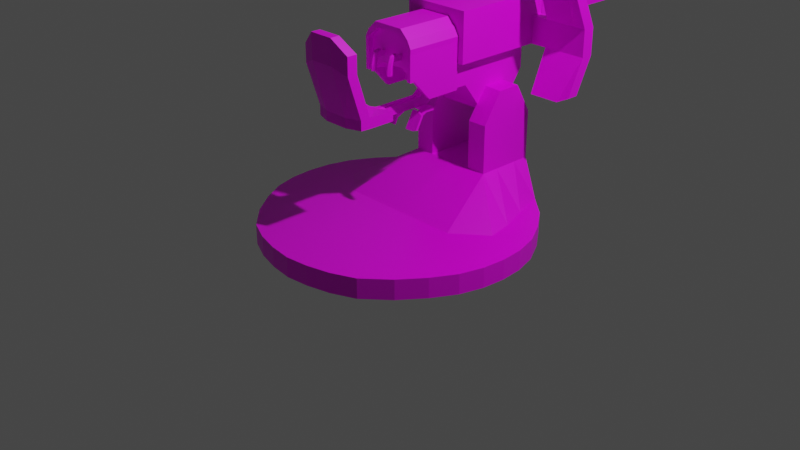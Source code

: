 # Source: Turret_Base.blend  (saved by Blender 3.1.7; exported with 4.5.12 LTS)
import bpy
from mathutils import Matrix  # noqa: F401  (used for matrix-valued properties, if any)

bpy.ops.wm.read_factory_settings(use_empty=True)
scene = bpy.context.scene
scene.name = 'Scene'

# ---- collections
col_collection = bpy.data.collections.new('Collection'); scene.collection.children.link(col_collection)

# ---- images (referenced by path relative to the original .blend; pixels are not part of the script)
import os
ASSET_DIR = os.environ.get("B2B_ASSET_DIR", "")  # directory of the original .blend (textures are referenced by path, not embedded)
HERE = os.path.dirname(os.path.abspath(__file__))  # packed textures are extracted next to this script under _unpacked/

def load_image(name, relpath, width, height, colorspace="sRGB"):
    """Load a texture the original file referenced (path relative to the .blend, or extracted next to this script)."""
    p = next((c for c in (os.path.join(HERE, relpath), os.path.join(ASSET_DIR, relpath)) if relpath and os.path.exists(c)), "")
    if p:
        img = bpy.data.images.load(p, check_existing=True)
        img.name = name
    else:  # same state as the original file: an image datablock whose file is absent (Cycles renders it pink)
        img = bpy.data.images.new(name, width, height)
        img.source = "FILE"
        img.filepath = "//" + (relpath or name)
    img.colorspace_settings.name = colorspace
    return img
img_turret_base_texture = load_image('Turret Base Texture', 'Turret Base Texture.png', 1024, 1024, 'sRGB')
img_turret_seat_texture = load_image('Turret Seat Texture', 'Turret Seat Texture.png', 1024, 1024, 'sRGB')
img_blaster_gun_texture = load_image('Blaster Gun Texture', 'Blaster Gun Texture.png', 1024, 1024, 'sRGB')

# ---- materials (node trees are filled in below, after node groups)
mat_turret_base_material = bpy.data.materials.new('Turret Base Material')
mat_turret_base_material.alpha_threshold = 0.0
mat_turret_base_material.use_transparent_shadow = False
mat_turret_base_material.line_color = (0.0, 0.0, 0.0, 1.0)
mat_turret_seat_material = bpy.data.materials.new('Turret Seat Material')
mat_turret_seat_material.use_transparent_shadow = False
mat_blaster_gun_material = bpy.data.materials.new('Blaster Gun Material')
mat_blaster_gun_material.use_transparent_shadow = False

# ---- material node trees
mat_turret_base_material.use_nodes = True; mat_turret_base_material.node_tree.nodes.clear()
_N = mat_turret_base_material.node_tree.nodes; _L = mat_turret_base_material.node_tree.links
n0 = _N.new('ShaderNodeOutputMaterial'); n0.name = 'Material Output'; n0.location = (300, 300)
n1 = _N.new('ShaderNodeBsdfPrincipled'); n1.name = 'Principled BSDF'; n1.location = (10, 300)
n1.distribution = 'GGX'
n1.subsurface_method = 'RANDOM_WALK_SKIN'
n1.inputs[2].default_value = 0.4
n1.inputs[3].default_value = 1.45
n1.inputs[27].default_value = (0.0, 0.0, 0.0, 1.0)
n1.inputs[28].default_value = 1.0
n2 = _N.new('ShaderNodeTexImage'); n2.name = 'Image Texture'; n2.location = (-280, 275)
n2.image = img_turret_base_texture
_L.new(n1.outputs[0], n0.inputs[0])
_L.new(n2.outputs[0], n1.inputs[0])
n0.is_active_output = True
mat_turret_seat_material.use_nodes = True; mat_turret_seat_material.node_tree.nodes.clear()
_N = mat_turret_seat_material.node_tree.nodes; _L = mat_turret_seat_material.node_tree.links
n0 = _N.new('ShaderNodeBsdfPrincipled'); n0.name = 'Principled BSDF'; n0.location = (10, 300)
n0.distribution = 'GGX'
n0.subsurface_method = 'RANDOM_WALK_SKIN'
n0.inputs[3].default_value = 1.45
n0.inputs[27].default_value = (0.0, 0.0, 0.0, 1.0)
n0.inputs[28].default_value = 1.0
n1 = _N.new('ShaderNodeOutputMaterial'); n1.name = 'Material Output'; n1.location = (300, 300)
n2 = _N.new('ShaderNodeTexImage'); n2.name = 'Image Texture'; n2.location = (-280, 275)
n2.image = img_turret_seat_texture
_L.new(n0.outputs[0], n1.inputs[0])
_L.new(n2.outputs[0], n0.inputs[0])
n1.is_active_output = True
mat_blaster_gun_material.use_nodes = True; mat_blaster_gun_material.node_tree.nodes.clear()
_N = mat_blaster_gun_material.node_tree.nodes; _L = mat_blaster_gun_material.node_tree.links
n0 = _N.new('ShaderNodeBsdfPrincipled'); n0.name = 'Principled BSDF'; n0.location = (10, 300)
n0.distribution = 'GGX'
n0.subsurface_method = 'RANDOM_WALK_SKIN'
n0.inputs[3].default_value = 1.45
n0.inputs[27].default_value = (0.0, 0.0, 0.0, 1.0)
n0.inputs[28].default_value = 1.0
n1 = _N.new('ShaderNodeOutputMaterial'); n1.name = 'Material Output'; n1.location = (300, 300)
n2 = _N.new('ShaderNodeTexImage'); n2.name = 'Image Texture'; n2.location = (-280, 275)
n2.image = img_blaster_gun_texture
_L.new(n0.outputs[0], n1.inputs[0])
_L.new(n2.outputs[0], n0.inputs[0])
n1.is_active_output = True

# ---- world
world_world = bpy.data.worlds.new('World'); scene.world = world_world
world_world.use_nodes = True; world_world.node_tree.nodes.clear()
_N = world_world.node_tree.nodes; _L = world_world.node_tree.links
n0 = _N.new('ShaderNodeOutputWorld'); n0.name = 'World Output'; n0.location = (300, 300)
n1 = _N.new('ShaderNodeBackground'); n1.name = 'Background'; n1.location = (10, 300)
n1.inputs[0].default_value = (0.05088, 0.05088, 0.05088, 1.0)
_L.new(n1.outputs[0], n0.inputs[0])
n0.is_active_output = True
world_world.color = (0.05088, 0.05088, 0.05088)
world_world.use_sun_shadow = False
world_world.sun_shadow_jitter_overblur = 0.0

# ---- cameras
cam_camera = bpy.data.cameras.new('Camera')
cam_camera.clip_end = 100.0
cam_camera.ortho_scale = 7.314

# ---- lights
light_light = bpy.data.lights.new('Light', 'POINT')
light_light.transmission_factor = 0.0
light_light.energy = 1000.0
light_light.shadow_soft_size = 0.1
light_light.shadow_maximum_resolution = 0.006
light_light.use_absolute_resolution = True

# ---- meshes
me_cube = bpy.data.meshes.new('Cube')
me_cube.from_pydata([(-1.0, 1.0, 0.0852), (-1.0, 1.0, -0.128), (-1.0, -1.0, 0.0852), (-1.0, -1.0, -0.128), (-1.419, 0.0, -0.128), (0.0, 1.436, -0.128), (-1.0, -1.0, 0.0), (-1.0, 1.0, 0.0), (0.0, -1.46, 0.4253), (0.0, -1.46, -0.128), (-1.419, 0.0, 0.0852), (0.0, 1.436, 0.0852), (0.0, 1.436, 0.0), (0.0, 0.0, -0.128), (-1.419, 0.0, 0.0), (0.0, -1.46, 0.0), (0.0, 0.0, 0.0852), (-1.327, -0.5, -0.128), (-1.327, -0.5, 0.0852), (0.0, -0.7298, -0.128), (-1.327, -0.5, 0.0), (0.0, -0.949, 0.4253), (-1.327, 0.5, 0.0852), (-1.327, 0.5, -0.128), (0.0, 0.7259, -0.128), (-1.327, 0.5, 0.0), (0.0, 0.7259, 0.0852), (-0.5, 1.343, -0.128), (-0.4678, -1.373, 0.4253), (-0.5, -1.373, -0.128), (-0.5, 1.343, 0.0852), (-0.5, 1.343, 0.0), (-0.7097, 0.0, -0.128), (-0.5, -1.373, 0.0), (-0.6795, -9.82e-09, 0.0852), (-0.6048, -0.6149, -0.128), (-0.4697, -0.9254, 0.4253), (-0.6048, 0.6129, 0.0852), (-0.6048, 0.6129, -0.128), (-0.25, -1.451, -0.128), (-0.25, 1.407, 0.0852), (-0.25, 1.407, 0.0), (-0.3247, -9.82e-09, 0.0852), (-0.2557, -0.9429, 0.4253), (-0.3024, 0.6694, 0.0852), (-0.25, 1.407, -0.128), (-0.25, -1.451, 0.4253), (-0.3548, 0.0, -0.128), (-0.25, -1.451, 0.0), (-0.3024, -0.6724, -0.128), (-0.3024, 0.6694, -0.128), (-0.75, 1.231, -0.128), (-0.75, -1.221, 0.0852), (-1.064, 0.0, -0.128), (-0.75, -1.221, 0.0), (-0.9659, -0.5575, -0.128), (-0.9659, 0.5565, -0.128), (-0.75, -1.221, -0.128), (-0.75, 1.231, 0.0852), (-0.75, 1.231, 0.0), (-1.064, 0.0, 0.0852), (-0.9659, -0.5575, 0.0852), (-0.9659, 0.5565, 0.0852), (-1.188, -0.75, -0.128), (0.0, -1.095, -0.128), (0.0, -1.21, 0.4253), (-1.188, -0.75, 0.0852), (-1.188, -0.75, 0.0), (-0.5524, -0.9941, -0.128), (-0.4683, -1.19, 0.4253), (-0.2531, -1.2, 0.4253), (-0.2762, -1.044, -0.128), (-0.858, -0.872, -0.128), (-0.858, -0.872, 0.0852), (-1.398, -0.25, 0.0852), (-1.398, -0.25, 0.0), (-1.398, -0.25, -0.128), (0.0, -0.3649, -0.128), (0.0, -0.7056, 0.4253), (-0.4703, -0.7215, 0.4253), (-0.6572, -0.3075, -0.128), (-0.2575, -0.7209, 0.4253), (-0.3286, -0.3362, -0.128), (-1.015, -0.2787, -0.128), (-1.015, -0.2787, 0.0852), (-1.398, 0.25, -0.128), (0.0, 0.3629, -0.128), (0.0, 0.3629, 0.0852), (-1.398, 0.25, 0.0852), (-1.398, 0.25, 0.0), (-0.6572, 0.3065, 0.0852), (-0.6572, 0.3065, -0.128), (-0.3286, 0.3347, 0.0852), (-0.3286, 0.3347, -0.128), (-1.015, 0.2782, -0.128), (-1.015, 0.2782, 0.0852), (-1.188, 0.75, 0.0852), (-1.188, 0.75, 0.0), (-1.188, 0.75, -0.128), (0.0, 1.089, -0.128), (0.0, 1.089, 0.0852), (-0.5524, 0.988, -0.128), (-0.5524, 0.988, 0.0852), (-0.2762, 1.038, 0.0852), (-0.2762, 1.038, -0.128), (-0.858, 0.869, -0.128), (-0.858, 0.869, 0.0852), (-0.4678, -1.373, 0.9394), (-0.4697, -0.9254, 1.257), (-0.2557, -0.9429, 1.257), (-0.25, -1.451, 0.9394), (-0.4683, -1.19, 1.257), (-0.2531, -1.2, 1.257), (-0.4703, -0.7215, 0.9394), (-0.2546, -0.7209, 0.9394)], [], [(73, 66, 2, 52), (54, 52, 2, 6), (97, 96, 0, 7), (45, 41, 12, 5), (41, 40, 11, 12), (71, 64, 9, 39), (93, 86, 13, 47), (98, 97, 7, 1), (76, 75, 14, 4), (75, 74, 10, 14), (57, 54, 6, 3), (95, 88, 10, 60), (67, 66, 18, 20), (63, 67, 20, 17), (82, 77, 19, 49), (84, 74, 18, 61), (106, 96, 22, 62), (85, 89, 25, 23), (104, 99, 24, 50), (89, 88, 22, 25), (105, 101, 38, 56), (103, 102, 37, 44), (79, 36, 108, 113), (83, 80, 35, 55), (92, 90, 34, 42), (39, 48, 33, 29), (94, 91, 32, 53), (72, 68, 29, 57), (59, 58, 30, 31), (51, 59, 31, 27), (48, 46, 28, 33), (43, 81, 114, 109), (65, 70, 46, 8), (15, 8, 46, 48), (9, 15, 48, 39), (87, 92, 42, 16), (78, 81, 43, 21), (100, 103, 44, 26), (101, 104, 50, 38), (80, 82, 49, 35), (91, 93, 47, 32), (68, 71, 39, 29), (31, 30, 40, 41), (27, 31, 41, 45), (1, 7, 59, 51), (7, 0, 58, 59), (63, 72, 57, 3), (85, 94, 53, 4), (76, 83, 55, 17), (98, 105, 56, 23), (102, 106, 62, 37), (79, 84, 61, 36), (90, 95, 60, 34), (29, 33, 54, 57), (33, 28, 52, 54), (69, 73, 52, 28), (36, 61, 73, 69), (17, 55, 72, 63), (35, 49, 71, 68), (21, 43, 70, 65), (70, 43, 109, 112), (55, 35, 68, 72), (3, 6, 67, 63), (6, 2, 66, 67), (49, 19, 64, 71), (61, 18, 66, 73), (34, 60, 84, 79), (4, 53, 83, 76), (32, 47, 82, 80), (16, 42, 81, 78), (53, 32, 80, 83), (42, 34, 79, 81), (60, 10, 74, 84), (47, 13, 77, 82), (20, 18, 74, 75), (17, 20, 75, 76), (37, 62, 95, 90), (23, 56, 94, 85), (38, 50, 93, 91), (26, 44, 92, 87), (56, 38, 91, 94), (44, 37, 90, 92), (14, 10, 88, 89), (4, 14, 89, 85), (62, 22, 88, 95), (50, 24, 86, 93), (30, 58, 106, 102), (1, 51, 105, 98), (27, 45, 104, 101), (11, 40, 103, 100), (40, 30, 102, 103), (51, 27, 101, 105), (45, 5, 99, 104), (58, 0, 96, 106), (23, 25, 97, 98), (25, 22, 96, 97), (114, 113, 108, 109), (112, 111, 107, 110), (109, 108, 111, 112), (46, 70, 112, 110), (36, 69, 111, 108), (28, 46, 110, 107), (69, 28, 107, 111), (81, 79, 113, 114)])
_uv = me_cube.uv_layers.new(name='UVMap')
_uv.uv.foreach_set('vector', [0.1326, 0.1446, 0.05452, 0.1734, 0.09895, 0.1144, 0.158, 0.06216, 0.7024, 0.1793, 0.7225, 0.1793, 0.7226, 0.2575, 0.7024, 0.2575, 0.865, 0.7233, 0.8448, 0.7233, 0.8448, 0.6495, 0.865, 0.6495, 0.8953, 0.4716, 0.865, 0.4716, 0.865, 0.4336, 0.8953, 0.4336, 0.865, 0.4716, 0.8448, 0.4716, 0.8448, 0.4336, 0.865, 0.4336, 0.6067, 0.5868, 0.6721, 0.5987, 0.6721, 0.6851, 0.6129, 0.683, 0.5943, 0.2605, 0.6721, 0.2538, 0.6721, 0.3397, 0.5881, 0.3397, 0.8953, 0.7233, 0.865, 0.7233, 0.865, 0.6495, 0.8953, 0.6495, 0.8953, 0.9485, 0.865, 0.9485, 0.865, 0.9018, 0.8953, 0.9018, 0.865, 0.9485, 0.8448, 0.9485, 0.8448, 0.9018, 0.865, 0.9018, 0.6721, 0.1793, 0.7024, 0.1793, 0.7024, 0.2575, 0.6721, 0.2575, 0.0957, 0.4161, 0.005181, 0.4095, 0.0, 0.3505, 0.08396, 0.3504, 0.7025, 0.3272, 0.7227, 0.3272, 0.7228, 0.3871, 0.7026, 0.3871, 0.6722, 0.3272, 0.7025, 0.3272, 0.7026, 0.3871, 0.6723, 0.3871, 0.5943, 0.4192, 0.6721, 0.426, 0.6721, 0.5124, 0.6005, 0.4988, 0.09555, 0.2846, 0.005047, 0.2915, 0.02172, 0.2324, 0.1071, 0.2188, 0.1331, 0.5555, 0.05493, 0.5275, 0.02199, 0.4685, 0.1074, 0.4817, 0.8953, 0.8495, 0.865, 0.8495, 0.865, 0.7908, 0.8953, 0.7908, 0.6067, 0.09397, 0.6721, 0.08204, 0.6721, 0.1679, 0.6005, 0.1813, 0.865, 0.8495, 0.8448, 0.8495, 0.8448, 0.7908, 0.865, 0.7908, 0.4691, 0.1341, 0.5414, 0.1059, 0.529, 0.1946, 0.4435, 0.208, 0.2708, 0.5954, 0.2054, 0.5835, 0.1929, 0.495, 0.2645, 0.5083, 0.7002, 0.6303, 0.7404, 0.6303, 0.7404, 0.8271, 0.7002, 0.752, 0.4319, 0.4056, 0.5166, 0.4124, 0.529, 0.4852, 0.4435, 0.4716, 0.2582, 0.4293, 0.1804, 0.4227, 0.1751, 0.3504, 0.259, 0.3503, 0.6721, 0.05058, 0.7024, 0.05058, 0.7024, 0.1101, 0.6721, 0.1101, 0.4319, 0.2738, 0.5166, 0.2672, 0.5042, 0.3397, 0.4202, 0.3397, 0.4691, 0.546, 0.5414, 0.5749, 0.5538, 0.6646, 0.4946, 0.6286, 0.865, 0.5713, 0.8448, 0.5713, 0.8448, 0.5167, 0.865, 0.5167, 0.8953, 0.5713, 0.865, 0.5713, 0.865, 0.5167, 0.8953, 0.5167, 0.7024, 0.05058, 0.8031, 0.05058, 0.803, 0.1037, 0.7024, 0.1101, 0.7246, 0.6303, 0.6721, 0.6303, 0.6721, 0.5087, 0.7246, 0.4336, 0.3361, 0.05899, 0.2762, 0.06134, 0.2769, 0.002108, 0.336, 0.0, 0.7026, 0.0, 0.8032, 0.0, 0.8031, 0.05058, 0.7024, 0.05058, 0.6723, 0.0, 0.7026, 0.0, 0.7024, 0.05058, 0.6721, 0.05058, 0.3359, 0.4359, 0.2582, 0.4293, 0.259, 0.3503, 0.3358, 0.3503, 0.3362, 0.178, 0.2753, 0.1744, 0.2757, 0.122, 0.3362, 0.1205, 0.3361, 0.6072, 0.2708, 0.5954, 0.2645, 0.5083, 0.336, 0.5216, 0.5414, 0.1059, 0.6067, 0.09397, 0.6005, 0.1813, 0.529, 0.1946, 0.5166, 0.4124, 0.5943, 0.4192, 0.6005, 0.4988, 0.529, 0.4852, 0.5166, 0.2672, 0.5943, 0.2605, 0.5881, 0.3397, 0.5042, 0.3397, 0.5414, 0.5749, 0.6067, 0.5868, 0.6129, 0.683, 0.5538, 0.6646, 0.865, 0.5167, 0.8448, 0.5167, 0.8448, 0.4716, 0.865, 0.4716, 0.8953, 0.5167, 0.865, 0.5167, 0.865, 0.4716, 0.8953, 0.4716, 0.8953, 0.6495, 0.865, 0.6495, 0.865, 0.5713, 0.8953, 0.5713, 0.865, 0.6495, 0.8448, 0.6495, 0.8448, 0.5713, 0.865, 0.5713, 0.391, 0.5172, 0.4691, 0.546, 0.4946, 0.6286, 0.4355, 0.5763, 0.3413, 0.2805, 0.4319, 0.2738, 0.4202, 0.3397, 0.3362, 0.3397, 0.3413, 0.3988, 0.4319, 0.4056, 0.4435, 0.4716, 0.3581, 0.458, 0.391, 0.1622, 0.4691, 0.1341, 0.4435, 0.208, 0.3581, 0.2214, 0.2054, 0.5835, 0.1331, 0.5555, 0.1074, 0.4817, 0.1929, 0.495, 0.2249, 0.1743, 0.09555, 0.2846, 0.1071, 0.2188, 0.225, 0.1262, 0.1804, 0.4227, 0.0957, 0.4161, 0.08396, 0.3504, 0.1751, 0.3504, 0.6721, 0.1101, 0.7024, 0.1101, 0.7024, 0.1793, 0.6721, 0.1793, 0.7024, 0.1101, 0.803, 0.1037, 0.7225, 0.1793, 0.7024, 0.1793, 0.2253, 0.06383, 0.1326, 0.1446, 0.158, 0.06216, 0.2254, 0.02047, 0.225, 0.1262, 0.1071, 0.2188, 0.1326, 0.1446, 0.2253, 0.06383, 0.3581, 0.458, 0.4435, 0.4716, 0.4691, 0.546, 0.391, 0.5172, 0.529, 0.4852, 0.6005, 0.4988, 0.6067, 0.5868, 0.5414, 0.5749, 0.3362, 0.1205, 0.2757, 0.122, 0.2762, 0.06134, 0.3361, 0.05899, 0.7854, 0.6303, 0.7246, 0.6303, 0.7246, 0.4336, 0.7854, 0.4336, 0.4435, 0.4716, 0.529, 0.4852, 0.5414, 0.5749, 0.4691, 0.546, 0.6721, 0.2575, 0.7024, 0.2575, 0.7025, 0.3272, 0.6722, 0.3272, 0.7024, 0.2575, 0.7226, 0.2575, 0.7227, 0.3272, 0.7025, 0.3272, 0.6005, 0.4988, 0.6721, 0.5124, 0.6721, 0.5987, 0.6067, 0.5868, 0.1071, 0.2188, 0.02172, 0.2324, 0.05452, 0.1734, 0.1326, 0.1446, 0.1751, 0.3504, 0.08396, 0.3504, 0.09555, 0.2846, 0.2249, 0.1743, 0.3362, 0.3397, 0.4202, 0.3397, 0.4319, 0.4056, 0.3413, 0.3988, 0.5042, 0.3397, 0.5881, 0.3397, 0.5943, 0.4192, 0.5166, 0.4124, 0.3358, 0.3503, 0.259, 0.3503, 0.2753, 0.1744, 0.3362, 0.178, 0.4202, 0.3397, 0.5042, 0.3397, 0.5166, 0.4124, 0.4319, 0.4056, 0.259, 0.3503, 0.1751, 0.3504, 0.2249, 0.1743, 0.2753, 0.1744, 0.08396, 0.3504, 0.0, 0.3505, 0.005047, 0.2915, 0.09555, 0.2846, 0.5881, 0.3397, 0.6721, 0.3397, 0.6721, 0.426, 0.5943, 0.4192, 0.7026, 0.3871, 0.7228, 0.3871, 0.7229, 0.4336, 0.7028, 0.4336, 0.6723, 0.3871, 0.7026, 0.3871, 0.7028, 0.4336, 0.6725, 0.4336, 0.1929, 0.495, 0.1074, 0.4817, 0.0957, 0.4161, 0.1804, 0.4227, 0.3581, 0.2214, 0.4435, 0.208, 0.4319, 0.2738, 0.3413, 0.2805, 0.529, 0.1946, 0.6005, 0.1813, 0.5943, 0.2605, 0.5166, 0.2672, 0.336, 0.5216, 0.2645, 0.5083, 0.2582, 0.4293, 0.3359, 0.4359, 0.4435, 0.208, 0.529, 0.1946, 0.5166, 0.2672, 0.4319, 0.2738, 0.2645, 0.5083, 0.1929, 0.495, 0.1804, 0.4227, 0.2582, 0.4293, 0.865, 0.9018, 0.8448, 0.9018, 0.8448, 0.8495, 0.865, 0.8495, 0.8953, 0.9018, 0.865, 0.9018, 0.865, 0.8495, 0.8953, 0.8495, 0.1074, 0.4817, 0.02199, 0.4685, 0.005181, 0.4095, 0.0957, 0.4161, 0.6005, 0.1813, 0.6721, 0.1679, 0.6721, 0.2538, 0.5943, 0.2605, 0.2179, 0.6674, 0.1587, 0.6409, 0.1331, 0.5555, 0.2054, 0.5835, 0.4355, 0.1031, 0.4946, 0.04839, 0.4691, 0.1341, 0.391, 0.1622, 0.5538, 0.02183, 0.6129, 0.00665, 0.6067, 0.09397, 0.5414, 0.1059, 0.3362, 0.6891, 0.2771, 0.6825, 0.2708, 0.5954, 0.3361, 0.6072, 0.2771, 0.6825, 0.2179, 0.6674, 0.2054, 0.5835, 0.2708, 0.5954, 0.4946, 0.04839, 0.5538, 0.02183, 0.5414, 0.1059, 0.4691, 0.1341, 0.6129, 0.00665, 0.6721, 0.0, 0.6721, 0.08204, 0.6067, 0.09397, 0.1587, 0.6409, 0.09949, 0.5864, 0.05493, 0.5275, 0.1331, 0.5555, 0.8953, 0.7908, 0.865, 0.7908, 0.865, 0.7233, 0.8953, 0.7233, 0.865, 0.7908, 0.8448, 0.7908, 0.8448, 0.7233, 0.865, 0.7233, 0.3873, 0.8035, 0.3362, 0.8037, 0.3365, 0.7503, 0.3871, 0.7458, 1.0, 0.08381, 0.9999, 0.1277, 0.9247, 0.1037, 0.9247, 0.05058, 0.3871, 0.7458, 0.3365, 0.7503, 0.3364, 0.6879, 0.3873, 0.6851, 0.8448, 0.6303, 0.7854, 0.6303, 0.7854, 0.4336, 0.8448, 0.5087, 0.7404, 0.6303, 0.7925, 0.6303, 0.7925, 0.8271, 0.7404, 0.8271, 0.803, 0.1037, 0.8031, 0.05058, 0.9247, 0.05058, 0.9247, 0.1037, 0.7925, 0.6303, 0.8288, 0.6303, 0.8288, 0.752, 0.7925, 0.8271, 0.6725, 0.6303, 0.7002, 0.6303, 0.7002, 0.752, 0.6721, 0.752])
me_cube.materials.append(mat_turret_base_material)
me_cube.use_remesh_preserve_volume = False
me_cube.use_remesh_preserve_attributes = False
me_cube.use_mirror_vertex_groups = False
me_cube.use_paint_bone_selection = False
me_cube.use_paint_mask = True
me_cube.update()
me_cube_001 = bpy.data.meshes.new('Cube.001')
me_cube_001.from_pydata([(0.2621, 0.4817, -1.361), (0.2621, 0.4817, -0.9216), (0.2621, 1.463, -1.361), (0.0, 1.463, -1.361), (0.2621, 1.463, -1.146), (0.2621, 0.8896, -1.682), (0.2621, 0.4817, -1.146), (0.0, 0.4817, -1.361), (0.0, 0.4817, -0.9216), (0.0, 0.8896, -1.682), (0.2621, 0.8896, -1.146), (0.0, 1.463, -1.146), (0.2621, 1.229, -1.682), (0.0, 1.229, -1.682), (0.2621, 1.229, -1.146), (0.2621, 0.6439, -1.361), (0.131, 0.4817, -1.093), (0.0, 0.6439, -1.361), (0.2621, 0.6439, -1.146), (0.2621, 0.3234, -1.361), (0.2649, -0.1458, -0.7434), (0.2621, 0.3234, -1.146), (0.0, 0.3234, -1.361), (0.2621, -0.1458, -1.146), (0.0, 0.2542, -1.146), (0.04919, 0.4817, -1.361), (0.131, 1.463, -1.361), (0.131, 0.4817, -0.9216), (0.131, 0.8896, -1.682), (0.131, 1.463, -1.146), (0.131, 1.229, -1.682), (0.131, 0.6439, -1.361), (0.05191, 0.3234, -1.361), (0.131, -0.1458, -0.7044), (0.08084, 0.3234, -1.146), (0.0, 0.4817, -1.437), (0.0, 0.3234, -1.53), (0.04919, 0.4817, -1.437), (0.05191, 0.3234, -1.53), (0.0, -0.3497, -1.405), (0.05191, -0.3497, -1.405), (0.0, -0.3497, -1.53), (0.05191, -0.3497, -1.53), (0.0, -0.6993, -1.361), (0.131, -0.6993, -1.361), (0.0, -0.6356, -1.53), (0.131, -0.6356, -1.53), (0.0, -0.7984, -1.361), (0.131, -0.7984, -1.361), (0.0, -0.7984, -1.462), (0.131, -0.7984, -1.462), (0.2895, -0.3497, -1.361), (0.2895, -0.3497, -1.467), (0.2895, -0.6356, -1.361), (0.2895, -0.6356, -1.467), (0.2895, -0.7433, -1.361), (0.2895, -0.7433, -1.462), (0.0, -0.8447, -0.5817), (0.131, -0.8447, -0.5817), (0.0, -0.9438, -0.5817), (0.131, -0.9438, -0.5817), (0.2895, -0.781, -0.7295), (0.2895, -0.8887, -0.7295), (0.0, 0.2218, -1.53), (0.0, 0.2218, -1.428), (0.05191, 0.2218, -1.443), (0.05191, 0.2218, -1.53), (0.0, -0.2801, -1.428), (0.0, -0.2801, -1.53), (0.05191, -0.2801, -1.443), (0.05191, -0.2801, -1.53), (0.0, 0.3234, -1.566), (0.05191, 0.3234, -1.566), (0.0, 0.2218, -1.566), (0.05191, 0.2218, -1.566), (0.08307, 0.3234, -1.53), (0.08307, 0.2218, -1.53), (0.08307, 0.3234, -1.566), (0.08307, 0.2218, -1.566), (0.131, -0.9438, -0.8425), (0.2895, -0.781, -0.9165), (0.2895, -0.8887, -0.9165), (0.0, -0.8447, -0.8425), (0.131, -0.8447, -0.8425), (0.0, -0.9438, -0.8425), (0.1505, 0.3234, -1.53), (0.1505, 0.2218, -1.53), (0.1505, 0.3234, -1.566), (0.1505, 0.2218, -1.566), (0.08307, 0.08627, -1.605), (0.08307, 0.06654, -1.641), (0.1505, 0.08627, -1.605), (0.1505, 0.06654, -1.641), (0.08307, 0.06299, -1.592), (0.08307, 0.04325, -1.628), (0.1505, 0.06299, -1.592), (0.1505, 0.04325, -1.628), (0.08307, 0.1274, -1.531), (0.1505, 0.1274, -1.531), (0.08307, 0.1041, -1.518), (0.1505, 0.1041, -1.518), (0.08307, 0.02891, -1.709), (0.1505, 0.02891, -1.709), (0.08307, 0.005624, -1.696), (0.1505, 0.005624, -1.696), (0.2179, 0.08627, -1.605), (0.2179, 0.06654, -1.641), (0.2179, 0.06299, -1.592), (0.2179, 0.04325, -1.628), (0.2179, 0.1118, -1.559), (0.2179, 0.08848, -1.546), (0.2179, 0.03965, -1.689), (0.2179, 0.01636, -1.676), (0.0, 1.463, -1.094), (0.1315, 1.463, -1.093), (0.1315, 0.8894, -1.093), (0.1315, 1.229, -1.093), (0.1315, 0.6436, -1.093), (0.2621, 0.4817, -0.8165), (0.0, 0.4817, -0.7044), (0.0, -0.1458, -0.7044), (0.2621, -0.1458, -0.9216), (0.131, 0.4817, -0.7044), (0.2621, -0.1458, -0.8165), (0.2649, 0.4817, -0.7434), (0.0, 0.4817, -0.6529), (0.2649, 0.3234, -0.7434), (0.0, 0.3234, -0.6529), (0.1711, 0.4817, -0.6529), (0.1711, 0.3234, -0.6529), (0.304, 0.4817, -1.362), (0.304, 0.4817, -0.9227), (0.304, 0.4817, -1.147), (0.304, 0.3234, -1.362), (0.304, 0.3234, -0.9227), (0.304, 0.3234, -1.147), (0.304, 0.4817, -0.8757), (0.304, 0.3234, -0.8757), (0.3068, 0.4817, -0.8242), (0.3068, 0.3234, -0.8242), (0.2621, 0.1083, -1.361), (0.2621, -0.08831, -0.9216), (0.2621, -0.08831, -1.146), (0.0, -0.08831, -0.9216), (0.0, -0.08831, -1.054), (0.1311, -0.08831, -0.9216), (0.131, -0.08831, -1.054), (0.2621, -0.08831, -0.8165), (0.0, -0.08831, -0.7044), (0.131, -0.08831, -0.7044), (0.2649, -0.08831, -0.7434), (0.0, -0.08831, -0.6529), (0.1711, -0.08831, -0.6529), (0.304, 0.1083, -1.362), (0.304, -0.08831, -0.9227), (0.304, -0.08831, -1.147), (0.304, -0.08831, -0.8757), (0.3068, -0.08831, -0.8242), (0.0, -0.1458, -0.6529), (0.1711, -0.1458, -0.6529), (0.304, -0.1458, -0.9227), (0.304, -0.1458, -1.147), (0.304, -0.1458, -0.8757), (0.3068, -0.1458, -0.8242), (0.06552, -0.1458, -0.7044), (0.06552, 0.6439, -1.361), (0.06552, 1.229, -1.682), (0.06552, 0.8896, -1.682), (0.02596, 0.2218, -1.428), (0.02596, 0.2218, -1.53), (0.06552, -0.9438, -0.5817), (0.06552, -0.8447, -0.5817), (0.06552, -0.7984, -1.462), (0.06552, -0.7984, -1.361), (0.06552, -0.6356, -1.53), (0.06552, -0.6993, -1.361), (0.06552, 0.4817, -0.9216), (0.06552, 1.463, -1.361), (0.02596, -0.3497, -1.53), (0.02596, -0.3497, -1.405), (0.02596, 0.3234, -1.53), (0.0246, 0.4817, -1.437), (0.02596, 0.3234, -1.361), (0.06552, 1.463, -1.146), (0.0246, 0.4817, -1.361), (0.08556, 0.4817, -0.6529), (0.04285, 0.2542, -1.146), (0.02596, -0.2801, -1.53), (0.02596, -0.2801, -1.428), (0.02596, 0.3234, -1.566), (0.02596, 0.2218, -1.566), (0.06552, -0.9438, -0.8425), (0.06552, -0.8447, -0.8425), (0.06574, 1.463, -1.094), (0.06574, 0.8894, -1.093), (0.06574, 1.229, -1.093), (0.06574, 0.6436, -1.097), (0.06552, 0.4817, -0.7044), (0.08556, 0.3234, -0.6529), (0.09077, -0.08831, -0.9216), (0.09077, -0.08831, -1.054), (0.09077, -0.08831, -0.7044), (0.08556, -0.08831, -0.6529), (0.08556, -0.1458, -0.6529), (0.2621, 1.463, -1.094), (0.2621, 0.4817, -1.094), (0.2621, 0.8896, -1.094), (0.2621, 1.229, -1.094), (0.2621, 0.6439, -1.094), (0.2621, -0.1458, -1.009), (0.304, 0.4817, -1.094), (0.304, 0.3234, -1.094), (0.2621, -0.08831, -1.009), (0.1311, -0.08831, -0.9764), (0.304, -0.08831, -1.01), (0.304, -0.1458, -1.01), (0.0, -0.08831, -0.9766), (0.09077, -0.08831, -0.9764), (0.1135, -0.1567, -0.9216), (0.1005, -0.1567, -0.9216), (0.1135, -0.1883, -0.9764), (0.1005, -0.1883, -0.9764), (0.1135, -0.2227, -0.9216), (0.1005, -0.2227, -0.9216), (0.1135, -0.2433, -0.9739), (0.1005, -0.2433, -0.9739), (0.1135, -0.2021, -1.1), (0.1005, -0.2021, -1.1), (0.1135, -0.2554, -1.1), (0.1005, -0.2554, -1.1), (0.08768, -0.1883, -0.9764), (0.1005, -0.1458, -0.8989), (0.1135, -0.2178, -1.1), (0.1005, -0.2178, -1.1), (0.1005, -0.1225, -0.9216), (0.1135, -0.1225, -0.9216), (0.1135, -0.129, -0.9764), (0.1005, -0.129, -0.9764), (0.1005, -0.2007, -1.038), (0.1005, -0.2549, -1.037), (0.1135, -0.2549, -1.037), (0.1139, -0.2007, -1.038), (0.08068, -0.1567, -0.9216), (0.1135, -0.1458, -0.8989), (0.1336, -0.1567, -0.9216), (0.1245, -0.1883, -0.9764), (0.1336, -0.2003, -0.9216), (0.1336, -0.2209, -0.9739), (0.1245, -0.2021, -1.1), (0.1336, -0.233, -1.1), (0.1336, -0.1788, -0.9216), (0.1336, -0.2049, -0.9751), (0.1336, -0.2178, -1.1), (0.1336, -0.2325, -1.037), (0.1245, -0.2007, -1.038), (0.1336, -0.2168, -1.037), (0.08068, -0.2003, -0.9216), (0.08068, -0.2209, -0.9739), (0.08768, -0.2021, -1.1), (0.08068, -0.233, -1.1), (0.08068, -0.1788, -0.9216), (0.08068, -0.2074, -0.9751), (0.08068, -0.2178, -1.1), (0.08768, -0.2007, -1.038), (0.08068, -0.2325, -1.037), (0.08068, -0.2167, -1.037), (0.1135, -0.1894, -0.8989), (0.1005, -0.1894, -0.8989), (0.1135, -0.1678, -0.8989), (0.1005, -0.1678, -0.8989), (0.08068, -0.1518, -0.914), (0.1336, -0.1518, -0.914), (0.1336, -0.1954, -0.914), (0.1336, -0.1739, -0.914), (0.08068, -0.1954, -0.914), (0.08068, -0.1739, -0.914), (0.06552, 0.4817, -1.093), (0.0, 1.229, -1.093), (0.0, 0.8894, -1.093), (0.0, 0.6436, -1.097), (0.0, 0.4817, -1.093)], [], [(115, 206, 207, 116), (31, 15, 0, 25), (16, 117, 196, 276), (30, 12, 5, 28), (124, 126, 139, 138), (19, 0, 130, 133), (15, 18, 6, 0), (12, 14, 10, 5), (26, 29, 4, 2), (2, 4, 14, 12), (26, 2, 12, 30), (208, 206, 115, 117), (5, 10, 18, 15), (176, 27, 16, 276), (28, 5, 15, 31), (182, 186, 24, 22), (186, 34, 146, 200), (25, 0, 19, 32), (198, 127, 151, 202), (188, 67, 39, 179), (137, 139, 157, 156), (19, 21, 34, 32), (167, 28, 31, 165), (177, 26, 30, 166), (177, 183, 29, 26), (176, 8, 119, 197), (166, 30, 28, 167), (116, 207, 204, 114), (165, 31, 25, 184), (193, 183, 11, 113), (181, 37, 38, 180), (25, 32, 38, 37), (184, 25, 37, 181), (179, 39, 43, 175), (70, 69, 40, 42), (187, 70, 42, 178), (79, 81, 62, 60), (81, 80, 61, 62), (178, 42, 46, 174), (173, 47, 49, 172), (40, 44, 53, 51), (174, 46, 50, 172), (52, 51, 53, 54), (54, 53, 55, 56), (42, 40, 51, 52), (46, 42, 52, 54), (50, 46, 54, 56), (48, 50, 56, 55), (171, 57, 59, 170), (58, 60, 62, 61), (192, 82, 57, 171), (191, 79, 60, 170), (80, 83, 58, 61), (169, 63, 73, 190), (38, 32, 65, 66), (182, 22, 64, 168), (169, 66, 70, 187), (66, 65, 69, 70), (168, 64, 67, 188), (189, 72, 74, 190), (180, 38, 72, 189), (74, 72, 77, 78), (76, 78, 90, 89), (72, 38, 75, 77), (66, 74, 78, 76), (38, 66, 76, 75), (53, 44, 83, 80), (173, 48, 79, 191), (175, 43, 82, 192), (55, 53, 80, 81), (48, 55, 81, 79), (85, 86, 88, 87), (75, 76, 86, 85), (78, 77, 87, 88), (77, 75, 85, 87), (89, 90, 94, 93), (78, 88, 92, 90), (86, 76, 89, 91), (88, 86, 91, 92), (93, 94, 96, 95), (93, 95, 100, 99), (92, 91, 105, 106), (94, 90, 101, 103), (98, 97, 99, 100), (91, 89, 97, 98), (91, 98, 109, 105), (89, 93, 99, 97), (101, 102, 104, 103), (96, 94, 103, 104), (104, 102, 111, 112), (90, 92, 102, 101), (106, 105, 107, 108), (107, 105, 109, 110), (106, 108, 112, 111), (96, 104, 112, 108), (98, 100, 110, 109), (102, 92, 106, 111), (95, 96, 108, 107), (100, 95, 107, 110), (16, 205, 208, 117), (197, 119, 125, 185), (118, 122, 128, 124), (211, 134, 154, 214), (1, 27, 122, 118), (133, 135, 155, 153), (185, 125, 127, 198), (124, 128, 129, 126), (21, 19, 140, 142), (34, 21, 142, 146), (134, 137, 156, 154), (134, 131, 136, 137), (130, 132, 135, 133), (210, 131, 134, 211), (137, 136, 138, 139), (118, 124, 138, 136), (126, 129, 152, 150), (1, 118, 136, 131), (205, 1, 131, 210), (139, 126, 150, 157), (0, 6, 132, 130), (217, 200, 146, 213), (142, 140, 153, 155), (212, 141, 145, 213), (199, 145, 149, 201), (145, 141, 147, 149), (154, 156, 162, 160), (202, 151, 158, 203), (157, 150, 20, 163), (212, 142, 23, 209), (149, 147, 123, 33), (19, 133, 153, 140), (33, 123, 20, 159), (123, 121, 160, 162), (164, 33, 159, 203), (209, 23, 161, 215), (20, 123, 162, 163), (147, 141, 121, 123), (201, 149, 33, 164), (150, 152, 159, 20), (156, 157, 163, 162), (142, 155, 161, 23), (214, 154, 160, 215), (143, 199, 201, 148), (152, 202, 203, 159), (148, 201, 164, 120), (84, 191, 170, 59), (120, 164, 203, 158), (83, 192, 171, 58), (36, 180, 189, 71), (71, 189, 190, 73), (65, 168, 188, 69), (116, 195, 194, 115), (63, 169, 187, 68), (66, 169, 190, 74), (122, 197, 185, 128), (128, 185, 198, 129), (216, 144, 200, 217), (115, 194, 196, 117), (114, 193, 195, 116), (32, 182, 168, 65), (47, 173, 191, 84), (44, 175, 192, 83), (58, 171, 170, 60), (45, 174, 172, 49), (48, 173, 172, 50), (41, 178, 174, 45), (68, 187, 178, 41), (40, 179, 175, 44), (7, 184, 181, 35), (35, 181, 180, 36), (114, 29, 183, 193), (17, 165, 184, 7), (13, 166, 167, 9), (27, 176, 197, 122), (3, 11, 183, 177), (3, 177, 166, 13), (9, 167, 165, 17), (69, 188, 179, 40), (129, 198, 202, 152), (24, 186, 200, 144), (32, 34, 186, 182), (1, 205, 16, 27), (143, 216, 217, 199), (155, 214, 215, 161), (121, 209, 215, 160), (141, 212, 209, 121), (142, 212, 213, 146), (235, 234, 219, 218), (6, 205, 210, 132), (132, 210, 211, 135), (135, 211, 214, 155), (10, 206, 208, 18), (4, 204, 207, 14), (14, 207, 206, 10), (18, 208, 205, 6), (29, 114, 204, 4), (220, 218, 244, 245), (237, 236, 220, 221), (234, 237, 221, 219), (236, 235, 218, 220), (223, 225, 224, 222), (250, 244, 271, 273), (244, 218, 243, 271), (225, 223, 256, 257), (233, 232, 228, 229), (256, 223, 267, 274), (240, 239, 229, 228), (238, 241, 226, 227), (224, 240, 253, 247), (227, 226, 232, 233), (227, 233, 262, 258), (233, 229, 259, 262), (242, 260, 275, 270), (240, 228, 249, 253), (213, 145, 235, 236), (199, 217, 237, 234), (217, 213, 236, 237), (145, 199, 234, 235), (219, 221, 230, 242), (232, 226, 248, 252), (221, 220, 241, 238), (224, 225, 239, 240), (228, 232, 252, 249), (229, 239, 264, 259), (251, 250, 246, 247), (255, 253, 249, 252), (254, 255, 252, 248), (245, 244, 250, 251), (245, 251, 255, 254), (251, 247, 253, 255), (241, 220, 245, 254), (226, 241, 254, 248), (222, 224, 247, 246), (222, 246, 272, 266), (265, 263, 258, 262), (260, 261, 257, 256), (242, 230, 261, 260), (264, 265, 262, 259), (257, 261, 265, 264), (261, 230, 263, 265), (238, 227, 258, 263), (221, 238, 263, 230), (223, 222, 266, 267), (239, 225, 257, 264), (268, 269, 267, 266), (269, 231, 270, 275), (268, 266, 272, 273), (243, 231, 269, 268), (243, 268, 273, 271), (267, 269, 275, 274), (219, 242, 270, 231), (260, 256, 274, 275), (218, 219, 231, 243), (246, 250, 273, 272), (8, 176, 276, 280), (280, 276, 196, 279), (279, 196, 194, 278), (278, 194, 195, 277), (113, 277, 195, 193)])
_uv = me_cube_001.uv_layers.new(name='UVMap')
_uv.uv.foreach_set('vector', [0.05996, 0.6345, 0.1195, 0.6345, 0.1195, 0.7894, 0.05996, 0.7894, 0.3354, 0.2841, 0.3952, 0.2838, 0.3926, 0.3311, 0.2955, 0.3316, 0.05974, 0.4485, 0.05996, 0.5224, 0.03008, 0.5226, 0.02989, 0.4486, 0.3394, 0.0002944, 0.3992, 0.0, 0.3939, 0.09908, 0.3341, 0.09938, 0.8349, 0.0, 0.8349, 0.07229, 0.7976, 0.0726, 0.7976, 0.0003068, 0.3901, 0.3773, 0.3926, 0.3311, 0.4118, 0.3306, 0.4093, 0.3768, 0.1468, 0.3742, 0.2449, 0.3742, 0.2449, 0.4483, 0.1468, 0.4483, 0.0, 0.1068, 0.2449, 0.1068, 0.2449, 0.262, 0.0, 0.2619, 0.8948, 0.1468, 0.8955, 0.2449, 0.8356, 0.2454, 0.8349, 0.1472, 0.1468, 0.0, 0.2449, 3.266e-05, 0.2449, 0.1068, 0.0, 0.1068, 0.8948, 0.1468, 0.8349, 0.1472, 0.8358, 0.0008359, 0.8956, 0.0004179, 0.1195, 0.5223, 0.1195, 0.6345, 0.05996, 0.6345, 0.05996, 0.5224, 0.0, 0.2619, 0.2449, 0.262, 0.2449, 0.3742, 0.1468, 0.3742, 0.6622, 0.8772, 0.6322, 0.8773, 0.6322, 0.7991, 0.6622, 0.7988, 0.3341, 0.09938, 0.3939, 0.09908, 0.3952, 0.2838, 0.3354, 0.2841, 0.2824, 0.3778, 0.2924, 0.4735, 0.2729, 0.4736, 0.2705, 0.3779, 0.2924, 0.4735, 0.3109, 0.4532, 0.3288, 0.6058, 0.3104, 0.6059, 0.2955, 0.3316, 0.3926, 0.3311, 0.3901, 0.3773, 0.2942, 0.3777, 0.9537, 0.3612, 0.9928, 0.361, 0.9928, 0.5489, 0.9537, 0.549, 0.8565, 0.5164, 0.8684, 0.5164, 0.8689, 0.5487, 0.8571, 0.5487, 0.7741, 0.07257, 0.7976, 0.0726, 0.7976, 0.2607, 0.7741, 0.2607, 0.3901, 0.3773, 0.3936, 0.4528, 0.3109, 0.4532, 0.2942, 0.3777, 0.3042, 0.09953, 0.3341, 0.09938, 0.3354, 0.2841, 0.3055, 0.2842, 0.9247, 0.1466, 0.8948, 0.1468, 0.8956, 0.0004179, 0.9256, 0.000209, 0.9247, 0.1466, 0.9254, 0.2447, 0.8955, 0.2449, 0.8948, 0.1468, 0.6622, 0.8772, 0.6921, 0.8772, 0.6921, 0.9765, 0.6622, 0.9765, 0.3095, 0.0004416, 0.3394, 0.0002944, 0.3341, 0.09938, 0.3042, 0.09953, 0.05996, 0.7894, 0.1195, 0.7894, 0.1195, 0.896, 0.05996, 0.8961, 0.3055, 0.2842, 0.3354, 0.2841, 0.2955, 0.3316, 0.2843, 0.3316, 0.9255, 0.2686, 0.9254, 0.2447, 0.9553, 0.2445, 0.9555, 0.2683, 0.3253, 0.8223, 0.314, 0.8223, 0.314, 0.78, 0.3259, 0.78, 0.9466, 0.5754, 0.9466, 0.6477, 0.8694, 0.6477, 0.912, 0.5754, 0.3253, 0.8569, 0.314, 0.8569, 0.314, 0.8223, 0.3253, 0.8223, 0.8571, 0.5487, 0.8689, 0.5487, 0.8694, 0.7093, 0.8395, 0.7093, 0.8695, 0.9234, 0.9091, 0.9234, 0.9268, 0.9552, 0.8695, 0.9552, 0.4321, 0.1886, 0.4439, 0.1886, 0.4426, 0.2089, 0.4308, 0.2089, 0.4771, 0.6241, 0.5495, 0.5823, 0.5519, 0.648, 0.4805, 0.7159, 0.7375, 0.3695, 0.6899, 0.3822, 0.6679, 0.2997, 0.7155, 0.287, 0.4308, 0.2089, 0.4426, 0.2089, 0.4736, 0.2924, 0.4437, 0.2923, 0.443, 0.3993, 0.4131, 0.3992, 0.4118, 0.3638, 0.4417, 0.3639, 0.8452, 0.5487, 0.8097, 0.7092, 0.7375, 0.6801, 0.7381, 0.5497, 0.4437, 0.2923, 0.4736, 0.2924, 0.4716, 0.364, 0.4417, 0.3639, 0.5644, 0.6759, 0.5519, 0.6293, 0.6781, 0.5956, 0.6905, 0.6422, 0.6905, 0.6422, 0.6781, 0.5956, 0.7257, 0.5829, 0.7375, 0.6273, 0.4698, 0.7159, 0.5262, 0.7262, 0.5262, 0.8366, 0.4787, 0.8279, 0.4736, 0.2924, 0.4426, 0.2089, 0.5519, 0.2315, 0.5468, 0.3149, 0.4716, 0.364, 0.4736, 0.2924, 0.5468, 0.3149, 0.5449, 0.3481, 0.4729, 0.3994, 0.4716, 0.364, 0.5449, 0.3481, 0.5462, 0.3835, 0.4628, 0.8268, 0.4698, 0.8559, 0.4257, 0.8663, 0.4188, 0.8373, 0.4558, 0.7978, 0.4118, 0.8082, 0.4219, 0.7272, 0.4698, 0.7159, 0.1495, 0.5676, 0.1195, 0.5675, 0.12, 0.4483, 0.1499, 0.4484, 0.4472, 0.624, 0.4771, 0.6241, 0.4805, 0.7159, 0.4506, 0.7158, 0.2522, 0.6019, 0.1794, 0.5677, 0.1799, 0.4486, 0.2525, 0.5165, 0.4411, 0.04217, 0.4292, 0.04213, 0.4288, 0.02964, 0.4406, 0.02968, 0.8694, 0.6477, 0.9466, 0.6477, 0.9091, 0.6941, 0.8694, 0.6941, 0.2546, 0.8643, 0.2428, 0.8642, 0.2427, 0.8106, 0.2545, 0.8106, 0.4411, 0.04217, 0.4529, 0.0422, 0.4439, 0.1886, 0.4321, 0.1886, 0.8694, 0.6941, 0.9091, 0.6941, 0.9091, 0.9234, 0.8695, 0.9234, 0.8576, 0.2874, 0.8694, 0.2874, 0.8684, 0.5164, 0.8565, 0.5164, 0.4425, 3.541e-05, 0.4543, 7.081e-05, 0.4525, 0.02971, 0.4406, 0.02968, 0.3259, 0.78, 0.314, 0.78, 0.314, 0.7638, 0.3259, 0.7638, 0.4525, 0.02971, 0.4543, 7.081e-05, 0.4685, 0.0001131, 0.4667, 0.02975, 0.3741, 0.7638, 0.3871, 0.7734, 0.3725, 0.8509, 0.3648, 0.834, 0.314, 0.7638, 0.314, 0.78, 0.2998, 0.78, 0.2998, 0.7638, 0.4529, 0.0422, 0.4525, 0.02971, 0.4667, 0.02975, 0.4672, 0.04225, 0.314, 0.8569, 0.314, 0.9033, 0.2998, 0.9034, 0.2998, 0.857, 0.2525, 0.8053, 0.1796, 0.8049, 0.1794, 0.5677, 0.2522, 0.6019, 0.443, 0.3993, 0.4729, 0.3994, 0.4771, 0.6241, 0.4472, 0.624, 0.1497, 0.8048, 0.1197, 0.8047, 0.1195, 0.5675, 0.1495, 0.5676, 0.7257, 0.5829, 0.6781, 0.5956, 0.6899, 0.3822, 0.7375, 0.3695, 0.4729, 0.3994, 0.5462, 0.3835, 0.5495, 0.5823, 0.4771, 0.6241, 0.8487, 0.8361, 0.8356, 0.7916, 0.8512, 0.787, 0.8642, 0.8316, 0.2998, 0.857, 0.2998, 0.9034, 0.269, 0.9035, 0.269, 0.8571, 0.4667, 0.02975, 0.4685, 0.0001131, 0.4993, 0.0002053, 0.4975, 0.02985, 0.2998, 0.7638, 0.2998, 0.78, 0.269, 0.78, 0.269, 0.7638, 0.3648, 0.834, 0.3725, 0.8509, 0.3614, 0.8559, 0.3537, 0.839, 0.182, 0.8215, 0.2128, 0.8212, 0.2119, 0.8553, 0.1811, 0.8556, 0.4426, 0.9334, 0.4118, 0.9332, 0.4118, 0.8663, 0.4426, 0.8665, 0.8512, 0.787, 0.8356, 0.7916, 0.8512, 0.7225, 0.8642, 0.7093, 0.1811, 0.8431, 0.1811, 0.8612, 0.1503, 0.8613, 0.1503, 0.8432, 0.1811, 0.8431, 0.1503, 0.8432, 0.1503, 0.8055, 0.1811, 0.8053, 0.2119, 0.8553, 0.2119, 0.8391, 0.2427, 0.8388, 0.2427, 0.855, 0.3614, 0.8559, 0.3725, 0.8509, 0.3871, 0.8831, 0.376, 0.8881, 0.2525, 0.4789, 0.2557, 0.4483, 0.2666, 0.4491, 0.2634, 0.4797, 0.2119, 0.8391, 0.1811, 0.8394, 0.1811, 0.8056, 0.2119, 0.8053, 0.2119, 0.8391, 0.2119, 0.8053, 0.2427, 0.8177, 0.2427, 0.8388, 0.3648, 0.834, 0.3537, 0.839, 0.3378, 0.8037, 0.3488, 0.7987, 0.2543, 0.6423, 0.2525, 0.6116, 0.2638, 0.6112, 0.2656, 0.6419, 0.1503, 0.8613, 0.1811, 0.8612, 0.1811, 0.8957, 0.1503, 0.8959, 0.2638, 0.6112, 0.2525, 0.6116, 0.2543, 0.5803, 0.2656, 0.5798, 0.1811, 0.8556, 0.2119, 0.8553, 0.2119, 0.8862, 0.1811, 0.8865, 0.2525, 0.5545, 0.2525, 0.5359, 0.2647, 0.5359, 0.2647, 0.5544, 0.2647, 0.5359, 0.2525, 0.5359, 0.2525, 0.5118, 0.2647, 0.5117, 0.2525, 0.5545, 0.2647, 0.5544, 0.2647, 0.5798, 0.2525, 0.5798, 0.1503, 0.8613, 0.1503, 0.8959, 0.1195, 0.8862, 0.1195, 0.8615, 0.2525, 0.4789, 0.2634, 0.4797, 0.2666, 0.5117, 0.2557, 0.5109, 0.2119, 0.8862, 0.2119, 0.8553, 0.2427, 0.855, 0.2427, 0.8771, 0.1503, 0.8432, 0.1503, 0.8613, 0.1195, 0.8615, 0.1195, 0.8434, 0.1503, 0.8055, 0.1503, 0.8432, 0.1195, 0.8434, 0.1195, 0.8198, 0.05974, 0.4485, 0.1195, 0.4483, 0.1195, 0.5223, 0.05996, 0.5224, 0.6622, 0.9765, 0.6921, 0.9765, 0.6921, 1.0, 0.653, 1.0, 0.5724, 0.9253, 0.6322, 0.9765, 0.6139, 1.0, 0.5711, 0.9587, 0.6746, 0.07254, 0.7527, 0.07256, 0.7527, 0.2607, 0.7127, 0.2607, 0.5724, 0.8773, 0.6322, 0.8773, 0.6322, 0.9765, 0.5724, 0.9253, 0.5519, 0.0725, 0.65, 0.07253, 0.65, 0.2606, 0.5519, 0.1708, 0.9537, 0.289, 0.9928, 0.2888, 0.9928, 0.361, 0.9537, 0.3612, 0.8694, 0.287, 0.9147, 0.2891, 0.9147, 0.3613, 0.8694, 0.3592, 0.8356, 0.8973, 0.7375, 0.8973, 0.7375, 0.799, 0.8356, 0.7093, 0.3109, 0.4532, 0.3936, 0.4528, 0.3871, 0.5729, 0.3288, 0.6058, 0.7527, 0.07256, 0.7741, 0.07257, 0.7741, 0.2607, 0.7527, 0.2607, 0.7527, 0.07256, 0.7527, 0.0002706, 0.7741, 0.0002777, 0.7741, 0.07257, 0.5519, 0.0002038, 0.65, 0.0002364, 0.65, 0.07253, 0.5519, 0.0725, 0.6746, 0.0002446, 0.7527, 0.0002706, 0.7527, 0.07256, 0.6746, 0.07254, 0.7741, 0.07257, 0.7741, 0.0002777, 0.7976, 0.0003068, 0.7976, 0.0726, 0.5724, 0.9253, 0.5711, 0.9587, 0.5519, 0.9217, 0.5532, 0.8982, 0.8694, 0.3592, 0.9147, 0.3613, 0.9147, 0.5491, 0.8694, 0.5471, 0.5724, 0.8773, 0.5724, 0.9253, 0.5532, 0.8982, 0.5532, 0.8767, 0.5724, 0.7987, 0.5724, 0.8773, 0.5532, 0.8767, 0.5532, 0.7987, 0.7976, 0.0726, 0.8349, 0.07229, 0.8349, 0.2604, 0.7976, 0.2607, 0.5724, 0.6765, 0.5724, 0.7746, 0.5532, 0.7741, 0.5532, 0.6759, 0.3116, 0.6331, 0.3104, 0.6059, 0.3288, 0.6058, 0.3301, 0.633, 0.3871, 0.5729, 0.3868, 0.4401, 0.4059, 0.4396, 0.4062, 0.5725, 0.3893, 0.6211, 0.3907, 0.6519, 0.3309, 0.6522, 0.3301, 0.633, 0.3125, 0.6523, 0.3309, 0.6522, 0.3344, 0.7286, 0.316, 0.7287, 0.3309, 0.6522, 0.3907, 0.6519, 0.3924, 0.6889, 0.3344, 0.7286, 0.7527, 0.2607, 0.7741, 0.2607, 0.7741, 0.287, 0.7527, 0.287, 0.9537, 0.549, 0.9928, 0.5489, 0.9928, 0.5751, 0.9537, 0.5753, 0.7976, 0.2607, 0.8349, 0.2604, 0.8349, 0.2867, 0.7976, 0.287, 0.6931, 0.7386, 0.6938, 0.6759, 0.7201, 0.6762, 0.7194, 0.7388, 0.6938, 0.8785, 0.6921, 0.8266, 0.7184, 0.8269, 0.7201, 0.8788, 0.3901, 0.3773, 0.4093, 0.3768, 0.4059, 0.4396, 0.3868, 0.4401, 0.3335, 0.7454, 0.3915, 0.7057, 0.3939, 0.7314, 0.3526, 0.7634, 0.3915, 0.7057, 0.3898, 0.6687, 0.4089, 0.6682, 0.4097, 0.6848, 0.3036, 0.7455, 0.3335, 0.7454, 0.3526, 0.7634, 0.3135, 0.7636, 0.3884, 0.6379, 0.3862, 0.5897, 0.4053, 0.5892, 0.4075, 0.6374, 0.3939, 0.7314, 0.3915, 0.7057, 0.4097, 0.6848, 0.4118, 0.7029, 0.6921, 0.8266, 0.6926, 0.7786, 0.7189, 0.7789, 0.7184, 0.8269, 0.316, 0.7287, 0.3344, 0.7286, 0.3335, 0.7454, 0.3036, 0.7455, 0.8694, 0.5471, 0.9147, 0.5491, 0.9147, 0.5754, 0.8694, 0.5733, 0.7741, 0.2607, 0.7976, 0.2607, 0.7976, 0.287, 0.7741, 0.287, 0.3871, 0.5729, 0.4062, 0.5725, 0.4053, 0.5892, 0.3862, 0.5897, 0.7127, 0.2607, 0.7527, 0.2607, 0.7527, 0.287, 0.7127, 0.2869, 0.2711, 0.6525, 0.3125, 0.6523, 0.316, 0.7287, 0.2746, 0.7289, 0.9147, 0.5491, 0.9537, 0.549, 0.9537, 0.5753, 0.9147, 0.5754, 0.2746, 0.7289, 0.316, 0.7287, 0.3036, 0.7455, 0.2737, 0.7457, 0.4173, 0.624, 0.4472, 0.624, 0.4506, 0.7158, 0.4207, 0.7157, 0.2737, 0.7457, 0.3036, 0.7455, 0.3135, 0.7636, 0.2745, 0.7638, 0.1794, 0.5677, 0.1495, 0.5676, 0.1499, 0.4484, 0.1799, 0.4486, 0.3378, 0.78, 0.3259, 0.78, 0.3259, 0.7638, 0.3378, 0.7638, 0.4306, 0.0, 0.4425, 3.541e-05, 0.4406, 0.02968, 0.4288, 0.02964, 0.8453, 0.287, 0.8576, 0.2874, 0.8565, 0.5164, 0.8443, 0.516, 0.05996, 0.7894, 0.02998, 0.7895, 0.02998, 0.6346, 0.05996, 0.6345, 0.4292, 0.04213, 0.4411, 0.04217, 0.4321, 0.1886, 0.4202, 0.1885, 0.4529, 0.0422, 0.4411, 0.04217, 0.4406, 0.02968, 0.4525, 0.02971, 0.6322, 0.9765, 0.6622, 0.9765, 0.653, 1.0, 0.6139, 1.0, 0.9147, 0.2891, 0.9537, 0.289, 0.9537, 0.3612, 0.9147, 0.3613, 0.2702, 0.6332, 0.269, 0.6061, 0.3104, 0.6059, 0.3116, 0.6331, 0.05996, 0.6345, 0.02998, 0.6346, 0.03008, 0.5226, 0.05996, 0.5224, 0.05996, 0.8961, 0.03001, 0.8964, 0.02998, 0.7895, 0.05996, 0.7894, 0.2665, 0.8643, 0.2546, 0.8643, 0.2545, 0.8106, 0.2665, 0.8053, 0.4131, 0.3992, 0.443, 0.3993, 0.4472, 0.624, 0.4173, 0.624, 0.1796, 0.8049, 0.1497, 0.8048, 0.1495, 0.5676, 0.1794, 0.5677, 0.4558, 0.7978, 0.4628, 0.8268, 0.4188, 0.8373, 0.4118, 0.8082, 0.4138, 0.2922, 0.4437, 0.2923, 0.4417, 0.3639, 0.4118, 0.3638, 0.4729, 0.3994, 0.443, 0.3993, 0.4417, 0.3639, 0.4716, 0.364, 0.419, 0.2088, 0.4308, 0.2089, 0.4437, 0.2923, 0.4138, 0.2922, 0.4202, 0.1885, 0.4321, 0.1886, 0.4308, 0.2089, 0.419, 0.2088, 0.8452, 0.5487, 0.8571, 0.5487, 0.8395, 0.7093, 0.8097, 0.7092, 0.3365, 0.8569, 0.3253, 0.8569, 0.3253, 0.8223, 0.3365, 0.8223, 0.3365, 0.8223, 0.3253, 0.8223, 0.3259, 0.78, 0.3378, 0.78, 0.8955, 0.2693, 0.8955, 0.2449, 0.9254, 0.2447, 0.9255, 0.2686, 0.2756, 0.2844, 0.3055, 0.2842, 0.2843, 0.3316, 0.273, 0.3317, 0.2796, 0.0005889, 0.3095, 0.0004416, 0.3042, 0.09953, 0.2743, 0.09967, 0.6322, 0.8773, 0.6622, 0.8772, 0.6622, 0.9765, 0.6322, 0.9765, 0.9547, 0.1464, 0.9553, 0.2445, 0.9254, 0.2447, 0.9247, 0.1466, 0.9547, 0.1464, 0.9247, 0.1466, 0.9256, 0.000209, 0.9555, 0.0, 0.2743, 0.09967, 0.3042, 0.09953, 0.3055, 0.2842, 0.2756, 0.2844, 0.8443, 0.516, 0.8565, 0.5164, 0.8571, 0.5487, 0.8452, 0.5487, 0.9147, 0.3613, 0.9537, 0.3612, 0.9537, 0.549, 0.9147, 0.5491, 0.2729, 0.4736, 0.2924, 0.4735, 0.3104, 0.6059, 0.269, 0.6061, 0.5324, 0.9397, 0.5027, 0.8465, 0.5324, 0.8366, 0.5321, 0.9396, 0.5724, 0.8773, 0.5724, 0.7987, 0.6322, 0.7991, 0.6322, 0.8773, 0.2711, 0.6525, 0.2702, 0.6332, 0.3116, 0.6331, 0.3125, 0.6523, 0.65, 0.2606, 0.7127, 0.2607, 0.7127, 0.2869, 0.65, 0.2869, 0.3898, 0.6687, 0.3884, 0.6379, 0.4075, 0.6374, 0.4089, 0.6682, 0.6926, 0.7786, 0.6931, 0.7386, 0.7194, 0.7388, 0.7189, 0.7789, 0.3871, 0.5729, 0.3893, 0.6211, 0.3301, 0.633, 0.3288, 0.6058, 0.5428, 0.8522, 0.5369, 0.8522, 0.5369, 0.8366, 0.5428, 0.8366, 0.5724, 0.7746, 0.5724, 0.7987, 0.5532, 0.7987, 0.5532, 0.7741, 0.65, 0.0002364, 0.6746, 0.0002446, 0.6746, 0.07254, 0.65, 0.07253, 0.65, 0.07253, 0.6746, 0.07254, 0.7127, 0.2607, 0.65, 0.2606, 0.2449, 0.262, 0.269, 0.262, 0.269, 0.3742, 0.2449, 0.3742, 0.2449, 3.266e-05, 0.269, 4.065e-05, 0.269, 0.1068, 0.2449, 0.1068, 0.2449, 0.1068, 0.269, 0.1068, 0.269, 0.262, 0.2449, 0.262, 0.2449, 0.3742, 0.269, 0.3742, 0.269, 0.4483, 0.2449, 0.4483, 0.8955, 0.2449, 0.8955, 0.2693, 0.8358, 0.2695, 0.8356, 0.2454, 0.5353, 0.7723, 0.5353, 0.7973, 0.5262, 0.7974, 0.5303, 0.7724, 0.3154, 0.6449, 0.3214, 0.6449, 0.3204, 0.6622, 0.3145, 0.6622, 0.4676, 0.8964, 0.4426, 0.8934, 0.4426, 0.8663, 0.4677, 0.8808, 0.2677, 0.8914, 0.2427, 0.8943, 0.2427, 0.8786, 0.2678, 0.8643, 0.396, 0.8128, 0.3961, 0.7887, 0.402, 0.7887, 0.4019, 0.8128, 0.8578, 0.9236, 0.8675, 0.9262, 0.8688, 0.9302, 0.859, 0.9275, 0.5262, 0.7974, 0.5353, 0.7973, 0.5354, 0.8077, 0.5262, 0.8009, 0.4698, 0.8739, 0.4726, 0.8484, 0.4822, 0.8457, 0.4793, 0.8712, 0.4022, 0.8637, 0.3963, 0.8637, 0.3969, 0.8527, 0.4029, 0.8527, 0.3871, 0.8197, 0.396, 0.8128, 0.3961, 0.8307, 0.3871, 0.8238, 0.396, 0.8307, 0.402, 0.8307, 0.4029, 0.8527, 0.3969, 0.8527, 0.541, 0.7441, 0.5349, 0.7442, 0.5348, 0.716, 0.5407, 0.7159, 0.8356, 0.8931, 0.838, 0.864, 0.8478, 0.8664, 0.8454, 0.8955, 0.4019, 0.8682, 0.396, 0.8682, 0.3963, 0.8637, 0.4022, 0.8637, 0.4019, 0.8682, 0.4022, 0.8637, 0.4113, 0.8637, 0.4078, 0.8682, 0.4022, 0.8637, 0.4029, 0.8527, 0.4115, 0.8592, 0.4113, 0.8637, 0.5014, 0.8405, 0.4916, 0.8431, 0.4929, 0.8392, 0.5027, 0.8366, 0.838, 0.864, 0.8453, 0.8361, 0.8551, 0.8386, 0.8478, 0.8664, 0.2678, 0.9098, 0.2428, 0.9097, 0.2427, 0.8943, 0.2677, 0.8914, 0.4677, 0.9118, 0.4426, 0.9118, 0.4426, 0.8934, 0.4676, 0.8964, 0.3116, 0.6331, 0.3301, 0.633, 0.3214, 0.6449, 0.3154, 0.6449, 0.5508, 0.8678, 0.5324, 0.8678, 0.5369, 0.8522, 0.5428, 0.8522, 0.5413, 0.7972, 0.5412, 0.7722, 0.5471, 0.7722, 0.5503, 0.7971, 0.3963, 0.8637, 0.396, 0.8682, 0.391, 0.8682, 0.3871, 0.8637, 0.5412, 0.7722, 0.5353, 0.7723, 0.5349, 0.7442, 0.541, 0.7441, 0.402, 0.7887, 0.3961, 0.7887, 0.3963, 0.7638, 0.4023, 0.7638, 0.3969, 0.8527, 0.3963, 0.8637, 0.3871, 0.8637, 0.3874, 0.8592, 0.4794, 0.9308, 0.4721, 0.903, 0.4816, 0.9003, 0.4889, 0.9282, 0.8527, 0.8969, 0.8578, 0.9236, 0.8483, 0.921, 0.8454, 0.8955, 0.8548, 0.868, 0.8478, 0.8664, 0.8551, 0.8386, 0.8618, 0.8404, 0.862, 0.8697, 0.8548, 0.868, 0.8618, 0.8404, 0.8688, 0.8424, 0.8602, 0.8984, 0.8675, 0.9262, 0.8578, 0.9236, 0.8527, 0.8969, 0.8602, 0.8984, 0.8527, 0.8969, 0.8548, 0.868, 0.862, 0.8697, 0.8527, 0.8969, 0.8454, 0.8955, 0.8478, 0.8664, 0.8548, 0.868, 0.5349, 0.7442, 0.5353, 0.7723, 0.5303, 0.7724, 0.5301, 0.7442, 0.5348, 0.716, 0.5349, 0.7442, 0.5301, 0.7442, 0.5298, 0.7161, 0.8385, 0.9186, 0.8356, 0.8931, 0.8454, 0.8955, 0.8483, 0.921, 0.4019, 0.8128, 0.4113, 0.8196, 0.4113, 0.8237, 0.4021, 0.8307, 0.4887, 0.8987, 0.4959, 0.8971, 0.5027, 0.9245, 0.4956, 0.9263, 0.4916, 0.8431, 0.4854, 0.8702, 0.4793, 0.8712, 0.4822, 0.8457, 0.5014, 0.8405, 0.4941, 0.8684, 0.4854, 0.8702, 0.4916, 0.8431, 0.4816, 0.9003, 0.4887, 0.8987, 0.4956, 0.9263, 0.4889, 0.9282, 0.4793, 0.8712, 0.4854, 0.8702, 0.4887, 0.8987, 0.4816, 0.9003, 0.4854, 0.8702, 0.4941, 0.8684, 0.4959, 0.8971, 0.4887, 0.8987, 0.541, 0.7441, 0.5407, 0.7159, 0.5466, 0.7159, 0.5469, 0.744, 0.5412, 0.7722, 0.541, 0.7441, 0.5469, 0.744, 0.5471, 0.7722, 0.396, 0.8128, 0.4019, 0.8128, 0.4021, 0.8307, 0.3961, 0.8307, 0.4721, 0.903, 0.4698, 0.8739, 0.4793, 0.8712, 0.4816, 0.9003, 0.5363, 0.8222, 0.5362, 0.8163, 0.5461, 0.8163, 0.5461, 0.8222, 0.5362, 0.8163, 0.5262, 0.8163, 0.5285, 0.8077, 0.5386, 0.8077, 0.5363, 0.8222, 0.5461, 0.8222, 0.5485, 0.8318, 0.5387, 0.8318, 0.5262, 0.8222, 0.5262, 0.8163, 0.5362, 0.8163, 0.5363, 0.8222, 0.5262, 0.8222, 0.5363, 0.8222, 0.5387, 0.8318, 0.5286, 0.8318, 0.5461, 0.8163, 0.5362, 0.8163, 0.5386, 0.8077, 0.5484, 0.8077, 0.5413, 0.7972, 0.5503, 0.7971, 0.5503, 0.8006, 0.5413, 0.8076, 0.4916, 0.8431, 0.4822, 0.8457, 0.4834, 0.8418, 0.4929, 0.8392, 0.5353, 0.7973, 0.5413, 0.7972, 0.5413, 0.8076, 0.5354, 0.8077, 0.8483, 0.921, 0.8578, 0.9236, 0.859, 0.9275, 0.8495, 0.925, 0.6921, 0.8772, 0.6622, 0.8772, 0.6622, 0.7988, 0.6921, 0.7988, 9.313e-06, 0.4487, 0.02989, 0.4486, 0.03008, 0.5226, 9.939e-05, 0.5227, 9.939e-05, 0.5227, 0.03008, 0.5226, 0.02998, 0.6346, 0.0, 0.6347, 0.0, 0.6347, 0.02998, 0.6346, 0.02998, 0.7895, 0.0, 0.7896, 3.146e-05, 0.8967, 0.0, 0.7896, 0.02998, 0.7895, 0.03001, 0.8964])
me_cube_001.materials.append(mat_turret_seat_material)
me_cube_001.use_remesh_fix_poles = True
me_cube_001.use_remesh_preserve_attributes = False
me_cube_001.update()
me_cube_002 = bpy.data.meshes.new('Cube.002')
me_cube_002.from_pydata([(0.3704, -1.059, -1.01), (0.3704, -1.059, -0.4878), (0.3704, -0.05889, -1.01), (0.3704, -0.05889, -0.4878), (0.3704, -1.059, -0.7243), (0.0, -1.059, -1.01), (0.0, -1.059, -0.4878), (0.0, -0.05889, -0.4878), (0.0, -0.05889, -1.01), (0.0, -1.059, -0.7243), (0.3704, -0.05889, -0.7243), (0.09063, 0.2659, -0.8113), (0.09063, 0.2659, -0.6468), (0.0, 0.266, -0.6499), (0.0, 0.266, -0.8116), (0.09063, 0.2659, -0.7325), (0.3704, 0.07001, -0.4878), (0.0, 0.07001, -0.4878), (0.0, 0.07791, -1.01), (0.3704, 0.07001, -0.7243), (0.3704, 0.07001, -1.01), (0.5521, -0.05889, -1.01), (0.5521, -0.05889, -0.7243), (0.5521, 0.07001, -0.7243), (0.5521, 0.07001, -1.01), (0.8851, -0.05889, -1.01), (0.8851, -0.05889, -0.7243), (0.8851, 0.07001, -0.7243), (0.8851, 0.07001, -1.01), (1.024, -0.05889, -1.01), (1.024, -0.05889, -0.7243), (1.024, 0.07001, -0.7243), (1.024, 0.07001, -1.01), (0.5521, -0.2967, -0.1083), (0.5521, -0.1678, -0.1083), (0.8851, -0.2967, -0.1083), (0.8851, -0.1678, -0.1083), (1.024, -0.2967, -0.2153), (1.024, -0.1678, -0.2153), (0.5521, -0.2437, -1.454), (0.5521, -0.1148, -1.454), (0.8851, -0.2437, -1.454), (0.8851, -0.1148, -1.454), (1.024, -0.2437, -1.384), (1.024, -0.1148, -1.384), (0.0907, 0.336, -0.8113), (0.0907, 0.336, -0.6468), (0.0, 0.3361, -0.6499), (0.0, 0.3361, -0.8116), (0.0907, 0.336, -0.7325), (0.0907, 0.336, -0.5656), (0.0, 0.3361, -0.5687), (0.09231, 0.336, -0.9038), (0.09234, 0.394, -0.9038), (0.0, 0.3941, -0.9041), (0.0, 0.3361, -0.9041), (0.1313, 0.336, -0.8113), (0.1313, 0.336, -0.6468), (0.1313, 0.336, -0.7325), (0.1313, 0.336, -0.6018), (0.1329, 0.336, -0.8741), (0.133, 0.394, -0.8741), (0.09108, 1.429, -0.8742), (0.0, 1.429, -0.6049), (0.09108, 1.429, -0.605), (0.09108, 1.429, -0.7325), (0.0, 1.429, -0.8742), (0.0, 0.9154, -0.5469), (0.0, 0.7325, -0.566), (0.09087, 0.7324, -0.5656), (0.09249, 0.6727, -0.9038), (0.0, 0.6728, -0.9041), (0.1315, 0.7324, -0.8113), (0.1315, 0.7324, -0.7325), (0.1315, 0.7324, -0.6468), (0.1315, 0.7324, -0.6018), (0.1331, 0.6727, -0.8741), (0.0, 0.9154, -0.566), (0.09104, 0.9153, -0.5656), (0.09266, 1.003, -0.9038), (0.0, 1.003, -0.9041), (0.1317, 0.9153, -0.8113), (0.1317, 0.9153, -0.7325), (0.1317, 0.9153, -0.6468), (0.1317, 0.9153, -0.6017), (0.1333, 1.003, -0.8741), (0.0, 1.429, -0.5749), (0.09108, 1.429, -0.575), (0.09269, 1.429, -0.9038), (0.0, 1.429, -0.9041), (0.1235, 1.429, -0.8113), (0.1235, 1.429, -0.7325), (0.1235, 1.429, -0.6468), (0.1235, 1.429, -0.605), (0.1251, 1.429, -0.8741), (0.09103, 1.358, -0.8742), (0.0, 1.358, -0.6048), (0.09103, 1.358, -0.605), (0.09103, 1.358, -0.7325), (0.0, 1.358, -0.8742), (0.0, 1.358, -0.7325), (0.09053, 0.9153, -0.5469), (0.1601, 0.9153, -0.8113), (0.1601, 0.9153, -0.7325), (0.1601, 0.9153, -0.6468), (0.1601, 0.9153, -0.6046), (0.1617, 1.003, -0.8741), (0.0, 1.429, -0.5468), (0.09056, 1.429, -0.5469), (0.1601, 1.429, -0.8113), (0.1601, 1.429, -0.7325), (0.1601, 1.429, -0.6468), (0.1601, 1.429, -0.6046), (0.1617, 1.429, -0.8741), (0.0, 1.491, -0.5749), (0.09109, 1.491, -0.575), (0.1235, 1.491, -0.8113), (0.1235, 1.491, -0.7325), (0.1235, 1.491, -0.6468), (0.1235, 1.491, -0.605), (0.1251, 1.491, -0.8741), (0.0, 1.491, -0.5468), (0.09058, 1.491, -0.5469), (0.1601, 1.491, -0.8113), (0.1601, 1.491, -0.7325), (0.1601, 1.491, -0.6468), (0.1601, 1.491, -0.6046), (0.1617, 1.491, -0.8741), (0.08904, 0.336, -0.5364), (0.0, 0.3361, -0.5364), (0.0, 0.3941, -0.5364), (0.08907, 0.394, -0.5364), (0.1599, 0.336, -0.8113), (0.16, 0.394, -0.8113), (0.1599, 0.336, -0.6468), (0.16, 0.394, -0.7325), (0.16, 0.394, -0.6468), (0.1599, 0.336, -0.7325), (0.1599, 0.336, -0.6018), (0.16, 0.394, -0.6018), (0.1616, 0.336, -0.8741), (0.1616, 0.394, -0.8741), (0.0, 0.7325, -0.5364), (0.08921, 0.7324, -0.5364), (0.1601, 0.7324, -0.8113), (0.1601, 0.7324, -0.7325), (0.1601, 0.7324, -0.6468), (0.1601, 0.7324, -0.6018), (0.1617, 0.6727, -0.8741)], [], [(10, 3, 1, 4), (8, 2, 0, 5), (3, 7, 6, 1), (16, 17, 7, 3), (18, 20, 2, 8), (47, 46, 50, 51), (4, 1, 6, 9), (12, 15, 49, 46), (46, 49, 58, 57), (19, 16, 3, 10), (15, 12, 16, 19), (14, 11, 20, 18), (12, 13, 17, 16), (24, 28, 42, 40), (2, 20, 24, 21), (19, 10, 22, 23), (10, 2, 21, 22), (23, 22, 33, 34), (27, 23, 34, 36), (49, 45, 56, 58), (22, 21, 25, 26), (76, 72, 144, 148), (52, 53, 61, 60), (26, 25, 29, 30), (29, 25, 41, 43), (36, 35, 37, 38), (34, 33, 35, 36), (26, 30, 37, 35), (30, 31, 38, 37), (22, 26, 35, 33), (31, 27, 36, 38), (39, 40, 42, 41), (41, 42, 44, 43), (21, 24, 40, 39), (25, 21, 39, 41), (28, 32, 44, 42), (32, 29, 43, 44), (13, 12, 46, 47), (28, 27, 31, 32), (32, 31, 30, 29), (15, 11, 45, 49), (24, 23, 27, 28), (11, 14, 48, 45), (11, 15, 19, 20), (20, 19, 23, 24), (2, 10, 4, 0), (0, 4, 9, 5), (51, 50, 128, 129), (50, 46, 57, 59), (74, 75, 147, 146), (53, 54, 71, 70), (52, 55, 54, 53), (57, 58, 137, 134), (45, 48, 55, 52), (69, 68, 142, 143), (72, 73, 145, 144), (73, 74, 146, 145), (56, 60, 140, 132), (45, 52, 60, 56), (61, 76, 148, 141), (60, 61, 141, 140), (61, 53, 70, 76), (50, 59, 138, 128), (75, 69, 143, 147), (73, 72, 81, 82), (68, 69, 78, 77), (69, 75, 84, 78), (70, 71, 80, 79), (74, 73, 82, 83), (76, 70, 79, 85), (72, 76, 85, 81), (75, 74, 83, 84), (85, 79, 88, 94), (107, 108, 122, 121), (78, 84, 105, 101), (91, 92, 118, 117), (79, 80, 89, 88), (85, 94, 113, 106), (108, 112, 126, 122), (81, 85, 106, 102), (62, 66, 99, 95), (64, 63, 86, 87), (65, 62, 95, 98), (66, 62, 88, 89), (65, 64, 92, 91), (64, 87, 93, 92), (88, 62, 90, 94), (62, 65, 91, 90), (100, 96, 97, 98), (99, 100, 98, 95), (64, 65, 98, 97), (63, 64, 97, 96), (103, 102, 109, 110), (67, 101, 108, 107), (101, 105, 112, 108), (104, 103, 110, 111), (102, 106, 113, 109), (105, 104, 111, 112), (109, 113, 127, 123), (93, 87, 115, 119), (83, 82, 103, 104), (82, 81, 102, 103), (77, 78, 101, 67), (84, 83, 104, 105), (112, 111, 125, 126), (118, 119, 126, 125), (115, 114, 121, 122), (116, 117, 124, 123), (120, 116, 123, 127), (119, 115, 122, 126), (117, 118, 125, 124), (90, 91, 117, 116), (87, 86, 114, 115), (111, 110, 124, 125), (92, 93, 119, 118), (110, 109, 123, 124), (113, 94, 120, 127), (94, 90, 116, 120), (133, 141, 148, 144), (129, 128, 131, 130), (135, 133, 144, 145), (136, 135, 145, 146), (133, 132, 140, 141), (134, 137, 135, 136), (137, 132, 133, 135), (134, 136, 139, 138), (131, 128, 138, 139), (130, 131, 143, 142), (131, 139, 147, 143), (139, 136, 146, 147), (58, 56, 132, 137), (59, 57, 134, 138)])
_uv = me_cube_002.uv_layers.new(name='UVMap')
_uv.uv.foreach_set('vector', [0.7643, 0.4912, 0.8561, 0.4912, 0.8561, 0.8793, 0.7643, 0.8793, 0.6535, 0.05309, 0.7972, 0.05309, 0.7972, 0.4412, 0.6535, 0.4412, 0.8561, 0.5946, 0.9998, 0.5945, 1.0, 0.9826, 0.8562, 0.9827, 0.8561, 0.5445, 0.9998, 0.5445, 0.9998, 0.5945, 0.8561, 0.5946, 0.6535, 0.0, 0.7972, 0.003068, 0.7972, 0.05309, 0.6535, 0.05309, 0.6535, 0.7899, 0.6183, 0.7887, 0.6183, 0.7572, 0.6535, 0.7584, 0.277, 0.6332, 0.277, 0.7249, 0.1332, 0.7249, 0.1332, 0.6332, 0.5834, 0.7315, 0.5834, 0.7647, 0.5562, 0.7647, 0.5562, 0.7315, 0.6183, 0.7887, 0.6183, 0.822, 0.6026, 0.822, 0.6026, 0.7887, 0.7643, 0.4412, 0.8561, 0.4412, 0.8561, 0.4912, 0.7643, 0.4912, 0.03516, 0.2421, 0.03514, 0.2088, 0.1445, 0.1472, 0.1445, 0.239, 0.0, 0.2728, 0.03517, 0.2727, 0.1446, 0.3497, 0.0007689, 0.3498, 0.9648, 0.4685, 1.0, 0.4684, 0.9998, 0.5445, 0.8561, 0.5445, 0.215, 0.3497, 0.3443, 0.3496, 0.3451, 0.5224, 0.2158, 0.5224, 0.7972, 0.05309, 0.7972, 0.003068, 0.8677, 0.003068, 0.8677, 0.05309, 0.7036, 0.9498, 0.6535, 0.9498, 0.6535, 0.8793, 0.7036, 0.8793, 0.399, 0.2834, 0.3991, 0.1727, 0.4696, 0.1727, 0.4695, 0.2835, 0.9144, 0.2743, 0.8677, 0.2563, 0.8677, 0.0, 0.9144, 0.01801, 0.3442, 0.2389, 0.215, 0.239, 0.2158, 6.132e-05, 0.345, 0.0, 0.6183, 0.822, 0.6183, 0.8526, 0.6026, 0.8526, 0.6026, 0.822, 0.4695, 0.2835, 0.4696, 0.1727, 0.5988, 0.1728, 0.5987, 0.2835, 0.9192, 0.2787, 0.9103, 0.3014, 0.9001, 0.297, 0.909, 0.2743, 0.3043, 0.5224, 0.3043, 0.5449, 0.2882, 0.5449, 0.2882, 0.5224, 0.5987, 0.2835, 0.5988, 0.1728, 0.6528, 0.1728, 0.6527, 0.2835, 0.6528, 0.1728, 0.5988, 0.1728, 0.5996, 6.104e-05, 0.6535, 0.02727, 0.3901, 0.8751, 0.4402, 0.8751, 0.4402, 0.9289, 0.3901, 0.9289, 0.3901, 0.7458, 0.4402, 0.7458, 0.4402, 0.8751, 0.3901, 0.8751, 0.5987, 0.2835, 0.6527, 0.2835, 0.6535, 0.4809, 0.5996, 0.5224, 0.04997, 0.724, 0.0, 0.7262, 0.08324, 0.5247, 0.1332, 0.5224, 0.4695, 0.2835, 0.5987, 0.2835, 0.5996, 0.5224, 0.4703, 0.5224, 0.3982, 0.2389, 0.3442, 0.2389, 0.345, 0.0, 0.399, 0.0415, 0.3901, 0.9297, 0.3401, 0.9297, 0.3401, 0.8006, 0.3901, 0.8006, 0.3901, 0.8006, 0.3401, 0.8006, 0.3401, 0.7458, 0.3901, 0.7458, 0.1953, 0.7441, 0.2415, 0.7249, 0.2415, 0.9119, 0.1953, 0.9311, 0.5988, 0.1728, 0.4696, 0.1727, 0.4704, 0.0, 0.5996, 6.104e-05, 0.3443, 0.3496, 0.3982, 0.3496, 0.399, 0.4952, 0.3451, 0.5224, 0.005017, 0.8368, 0.05499, 0.8346, 0.1332, 0.9766, 0.08324, 0.9789, 1.0, 0.4684, 0.9648, 0.4685, 0.9648, 0.4413, 1.0, 0.4412, 0.3443, 0.3496, 0.3442, 0.2389, 0.3982, 0.2389, 0.3982, 0.3496, 0.005017, 0.8368, 0.0, 0.7262, 0.04997, 0.724, 0.05499, 0.8346, 0.5834, 0.7647, 0.5834, 0.7953, 0.5562, 0.7953, 0.5562, 0.7647, 0.215, 0.3497, 0.215, 0.239, 0.3442, 0.2389, 0.3443, 0.3496, 0.2415, 0.9, 0.2415, 0.8648, 0.2687, 0.8648, 0.2687, 0.9, 0.03517, 0.2727, 0.03516, 0.2421, 0.1445, 0.239, 0.1446, 0.3497, 0.1446, 0.3497, 0.1445, 0.239, 0.215, 0.239, 0.215, 0.3497, 0.6535, 0.4912, 0.7643, 0.4912, 0.7643, 0.8793, 0.6535, 0.8793, 0.277, 0.5224, 0.277, 0.6332, 0.1332, 0.6332, 0.1332, 0.5224, 0.6535, 0.7584, 0.6183, 0.7572, 0.619, 0.7459, 0.6535, 0.7459, 0.6183, 0.7572, 0.6183, 0.7887, 0.6026, 0.7887, 0.6026, 0.7712, 0.8849, 0.36, 0.8779, 0.3761, 0.8677, 0.3716, 0.8747, 0.3556, 0.3043, 0.5449, 0.3401, 0.545, 0.3401, 0.6532, 0.3042, 0.6531, 0.3043, 0.5224, 0.3401, 0.5225, 0.3401, 0.545, 0.3043, 0.5449, 0.6026, 0.7887, 0.6026, 0.822, 0.5915, 0.822, 0.5915, 0.7887, 0.6183, 0.8526, 0.6535, 0.8527, 0.6535, 0.8886, 0.6177, 0.8885, 0.8868, 0.3952, 0.9192, 0.4091, 0.9146, 0.4196, 0.8829, 0.4059, 0.9103, 0.3014, 0.8981, 0.3295, 0.8879, 0.3251, 0.9001, 0.297, 0.8981, 0.3295, 0.8849, 0.36, 0.8747, 0.3556, 0.8879, 0.3251, 0.6026, 0.8526, 0.602, 0.877, 0.5908, 0.877, 0.5915, 0.8526, 0.6183, 0.8526, 0.6177, 0.8885, 0.602, 0.877, 0.6026, 0.8526, 0.2882, 0.5449, 0.2881, 0.6531, 0.277, 0.6531, 0.2771, 0.5449, 0.2882, 0.5224, 0.2882, 0.5449, 0.2771, 0.5449, 0.2771, 0.5224, 0.2882, 0.5449, 0.3043, 0.5449, 0.3042, 0.6531, 0.2881, 0.6531, 0.6183, 0.7572, 0.6026, 0.7712, 0.5915, 0.7712, 0.619, 0.7459, 0.8779, 0.3761, 0.8868, 0.3952, 0.8829, 0.4059, 0.8677, 0.3716, 0.4954, 0.6994, 0.526, 0.6994, 0.526, 0.7704, 0.4954, 0.7704, 0.1333, 0.8788, 0.1686, 0.8788, 0.1686, 0.9498, 0.1332, 0.9498, 0.1686, 0.8788, 0.1843, 0.8788, 0.1843, 0.9498, 0.1686, 0.9498, 0.3042, 0.6531, 0.3401, 0.6532, 0.3401, 0.7812, 0.3042, 0.7811, 0.4622, 0.6994, 0.4954, 0.6994, 0.4954, 0.7704, 0.4622, 0.7704, 0.2881, 0.6531, 0.3042, 0.6531, 0.3042, 0.7811, 0.2881, 0.7811, 0.526, 0.6994, 0.5504, 0.6763, 0.5504, 0.8043, 0.526, 0.7704, 0.4447, 0.6994, 0.4622, 0.6994, 0.4622, 0.7704, 0.4447, 0.7704, 0.2881, 0.7811, 0.3042, 0.7811, 0.3042, 0.9465, 0.2913, 0.9465, 0.5915, 0.7218, 0.6266, 0.7217, 0.6266, 0.7458, 0.5915, 0.7459, 0.9308, 0.02311, 0.9236, 0.04292, 0.9144, 0.04912, 0.9276, 0.01661, 0.2415, 0.7744, 0.2415, 0.7412, 0.2656, 0.7412, 0.2656, 0.7744, 0.3042, 0.7811, 0.3401, 0.7812, 0.3401, 0.9466, 0.3042, 0.9465, 0.2881, 0.7811, 0.2913, 0.9465, 0.277, 0.9465, 0.2771, 0.7811, 0.6266, 0.7217, 0.6535, 0.7217, 0.6535, 0.7458, 0.6266, 0.7458, 0.288, 0.7473, 0.2881, 0.7811, 0.2771, 0.7811, 0.277, 0.7473, 0.269, 0.8294, 0.269, 0.8648, 0.2415, 0.8647, 0.2415, 0.8294, 0.5108, 0.9204, 0.5461, 0.9204, 0.5461, 0.932, 0.5108, 0.932, 0.5562, 0.682, 0.5562, 0.627, 0.5837, 0.627, 0.5837, 0.682, 0.5461, 0.8159, 0.5108, 0.8159, 0.5101, 0.8044, 0.5461, 0.8043, 0.5108, 0.8709, 0.5108, 0.9204, 0.4982, 0.9042, 0.4982, 0.8709, 0.5108, 0.9204, 0.5108, 0.932, 0.4982, 0.9204, 0.4982, 0.9042, 0.5101, 0.8044, 0.5108, 0.8159, 0.4982, 0.8403, 0.4976, 0.8159, 0.5108, 0.8159, 0.5108, 0.8709, 0.4982, 0.8709, 0.4982, 0.8403, 0.5915, 0.5774, 0.5915, 0.627, 0.5562, 0.6269, 0.5562, 0.5774, 0.5915, 0.5224, 0.5915, 0.5774, 0.5562, 0.5774, 0.5562, 0.5224, 0.5562, 0.7315, 0.5562, 0.682, 0.5837, 0.682, 0.5837, 0.7315, 0.5837, 0.8429, 0.5837, 0.8782, 0.5562, 0.8783, 0.5562, 0.8429, 0.3951, 0.7458, 0.3645, 0.7458, 0.3645, 0.5465, 0.3951, 0.5465, 0.5915, 0.5225, 0.6266, 0.5224, 0.6266, 0.7217, 0.5915, 0.7218, 0.6266, 0.5224, 0.6535, 0.5224, 0.6535, 0.7217, 0.6266, 0.7217, 0.4284, 0.7458, 0.3951, 0.7458, 0.3951, 0.5465, 0.4284, 0.5465, 0.3645, 0.7458, 0.3401, 0.712, 0.3401, 0.5465, 0.3645, 0.5465, 0.4447, 0.7458, 0.4284, 0.7458, 0.4284, 0.5465, 0.4447, 0.5465, 0.3645, 0.5465, 0.3401, 0.5465, 0.3401, 0.5224, 0.3645, 0.5224, 0.5562, 0.8429, 0.5562, 0.8307, 0.5803, 0.8307, 0.5803, 0.8429, 0.9318, 0.05831, 0.9476, 0.08764, 0.9378, 0.09285, 0.9221, 0.06352, 0.9476, 0.08764, 0.962, 0.1146, 0.9523, 0.1198, 0.9378, 0.09285, 0.962, 0.006529, 0.9308, 0.02311, 0.9276, 0.01661, 0.9585, 0.0, 0.9236, 0.04292, 0.9318, 0.05831, 0.9221, 0.06352, 0.9144, 0.04912, 0.4447, 0.5465, 0.4284, 0.5465, 0.4284, 0.5224, 0.4447, 0.5224, 0.4641, 0.8914, 0.4579, 0.9064, 0.4447, 0.901, 0.451, 0.8859, 0.465, 0.9219, 0.4976, 0.9356, 0.4934, 0.9457, 0.4609, 0.9321, 0.4888, 0.8325, 0.477, 0.8607, 0.4638, 0.8552, 0.4756, 0.827, 0.4976, 0.8098, 0.4888, 0.8325, 0.4756, 0.827, 0.4845, 0.8043, 0.4579, 0.9064, 0.465, 0.9219, 0.4609, 0.9321, 0.4447, 0.901, 0.477, 0.8607, 0.4641, 0.8914, 0.451, 0.8859, 0.4638, 0.8552, 0.2415, 0.805, 0.2415, 0.7744, 0.2656, 0.7744, 0.2656, 0.805, 0.5562, 0.8307, 0.5562, 0.7954, 0.5803, 0.7953, 0.5803, 0.8307, 0.4284, 0.5465, 0.3951, 0.5465, 0.3951, 0.5224, 0.4284, 0.5224, 0.2415, 0.7412, 0.2415, 0.7249, 0.2656, 0.7249, 0.2656, 0.7412, 0.3951, 0.5465, 0.3645, 0.5465, 0.3645, 0.5224, 0.3951, 0.5224, 0.277, 0.9465, 0.2913, 0.9465, 0.2913, 0.9706, 0.277, 0.9706, 0.2415, 0.8294, 0.2415, 0.805, 0.2656, 0.805, 0.2656, 0.8294, 0.4691, 0.6538, 0.4447, 0.6538, 0.4447, 0.5456, 0.4691, 0.5224, 0.1333, 0.725, 0.1678, 0.7249, 0.1678, 0.7474, 0.1333, 0.7475, 0.4996, 0.6538, 0.4691, 0.6538, 0.4691, 0.5224, 0.4996, 0.5224, 0.5329, 0.6538, 0.4996, 0.6538, 0.4996, 0.5224, 0.5329, 0.5224, 0.4691, 0.6538, 0.4691, 0.6763, 0.4447, 0.6763, 0.4447, 0.6538, 0.5329, 0.6763, 0.4996, 0.6763, 0.4996, 0.6538, 0.5329, 0.6538, 0.4996, 0.6763, 0.4691, 0.6763, 0.4691, 0.6538, 0.4996, 0.6538, 0.5329, 0.6763, 0.5329, 0.6538, 0.5504, 0.6538, 0.5504, 0.6763, 0.1678, 0.7474, 0.1678, 0.7249, 0.1953, 0.725, 0.1953, 0.7475, 0.1333, 0.7475, 0.1678, 0.7474, 0.1678, 0.8788, 0.1332, 0.8788, 0.1678, 0.7474, 0.1953, 0.7475, 0.1953, 0.8788, 0.1678, 0.8788, 0.5504, 0.6538, 0.5329, 0.6538, 0.5329, 0.5224, 0.5504, 0.5224, 0.6026, 0.822, 0.6026, 0.8526, 0.5915, 0.8526, 0.5915, 0.822, 0.6026, 0.7712, 0.6026, 0.7887, 0.5915, 0.7887, 0.5915, 0.7712])
me_cube_002.materials.append(mat_blaster_gun_material)
me_cube_002.use_remesh_fix_poles = True
me_cube_002.use_remesh_preserve_attributes = False
me_cube_002.update()

# ---- objects
ob_turret_base = bpy.data.objects.new('Turret Base', me_cube)
ob_light = bpy.data.objects.new('Light', light_light)
ob_camera = bpy.data.objects.new('Camera', cam_camera)
ob_turret_seat = bpy.data.objects.new('Turret Seat', me_cube_001)
ob_blaster_gun = bpy.data.objects.new('Blaster Gun', me_cube_002)

# ---- transforms, parenting, visibility, modifiers, constraints
ob_turret_base.location = (0.0, 0.0, 0.0)
ob_turret_base.rotation_euler = (0.0, -0.0, 3.142)
ob_turret_base.lock_rotations_4d = False
ob_turret_base.empty_display_type = 'ARROWS'
ob_turret_base.lineart.crease_threshold = 0.0
_m = ob_turret_base.modifiers.new('Mirror', 'MIRROR')
ob_light.location = (4.076, 1.005, 5.904)
ob_light.rotation_euler = (0.6503, 0.05522, 1.866)
ob_light.lock_rotations_4d = False
ob_light.empty_display_type = 'ARROWS'
ob_light.color = (0.0, 0.0, 0.0, 0.0)
ob_light.lineart.crease_threshold = 0.0
ob_camera.location = (7.359, -6.926, 4.958)
ob_camera.rotation_euler = (1.109, 0.0, 0.8149)
ob_camera.lock_rotations_4d = False
ob_camera.empty_display_type = 'ARROWS'
ob_camera.color = (0.0, 0.0, 0.0, 0.0)
ob_camera.display_type = 'WIRE'
ob_camera.lineart.crease_threshold = 0.0
ob_turret_seat.location = (0.0, 0.0, 2.695)
_m = ob_turret_seat.modifiers.new('Mirror', 'MIRROR')
_m.use_clip = True
ob_blaster_gun.location = (0.0, 1.542, 2.612)
_m = ob_blaster_gun.modifiers.new('Mirror', 'MIRROR')
_m.use_clip = True

# ---- collection membership
col_collection.objects.link(ob_turret_base)
col_collection.objects.link(ob_light)
col_collection.objects.link(ob_camera)
col_collection.objects.link(ob_turret_seat)
col_collection.objects.link(ob_blaster_gun)

# ---- scene / render settings (as saved in the file)
scene.camera = ob_camera
scene.frame_start = 1; scene.frame_end = 250; scene.frame_set(1)
scene.render.engine = 'BLENDER_EEVEE_NEXT'
scene.cycles.sampling_pattern = 'TABULATED_SOBOL'
scene.cycles.use_light_tree = False
scene.view_settings.view_transform = 'Filmic'
bpy.context.view_layer.update()
